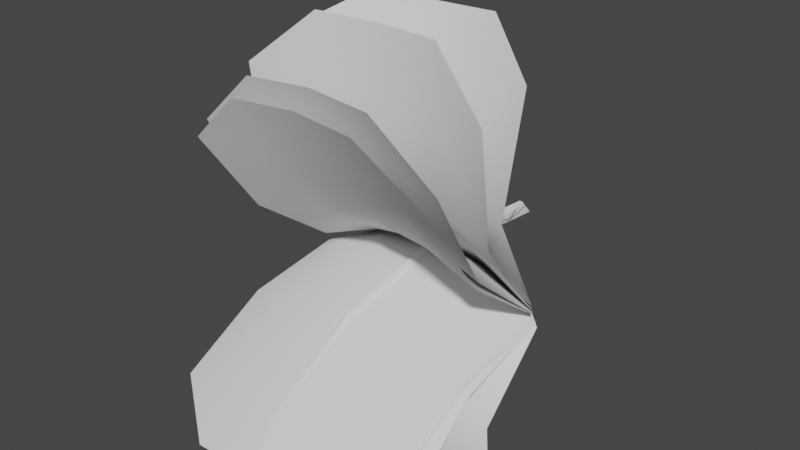 # Source: FE_flatleaf_01_01-02.blend  (saved by Blender 3.0.42; exported with 4.5.12 LTS)
import bpy
from mathutils import Matrix  # noqa: F401  (used for matrix-valued properties, if any)

bpy.ops.wm.read_factory_settings(use_empty=True)
scene = bpy.context.scene
scene.name = 'Scene'

# ---- collections
col_collection_1 = bpy.data.collections.new('Collection 1'); scene.collection.children.link(col_collection_1)

# ---- materials (node trees are filled in below, after node groups)
mat_material_001 = bpy.data.materials.new('Material.001')
mat_material_001.use_transparent_shadow = False

# ---- material node trees
mat_material_001.use_nodes = True; mat_material_001.node_tree.nodes.clear()
_N = mat_material_001.node_tree.nodes; _L = mat_material_001.node_tree.links
n0 = _N.new('ShaderNodeBsdfPrincipled'); n0.name = 'Principled BSDF'; n0.location = (10, 300)
n0.distribution = 'GGX'
n0.subsurface_method = 'RANDOM_WALK_SKIN'
n0.inputs[3].default_value = 1.45
n0.inputs[27].default_value = (0.0, 0.0, 0.0, 1.0)
n0.inputs[28].default_value = 1.0
n1 = _N.new('ShaderNodeOutputMaterial'); n1.name = 'Material Output'; n1.location = (300, 300)
_L.new(n0.outputs[0], n1.inputs[0])
n1.is_active_output = True

# ---- world
world_world = bpy.data.worlds.new('World'); scene.world = world_world
world_world.use_nodes = True; world_world.node_tree.nodes.clear()
_N = world_world.node_tree.nodes; _L = world_world.node_tree.links
n0 = _N.new('ShaderNodeOutputWorld'); n0.name = 'World Output'; n0.location = (300, 300)
n1 = _N.new('ShaderNodeBackground'); n1.name = 'Background'; n1.location = (10, 300)
n1.inputs[0].default_value = (0.05088, 0.05088, 0.05088, 1.0)
_L.new(n1.outputs[0], n0.inputs[0])
n0.is_active_output = True
world_world.color = (0.05088, 0.05088, 0.05088)
world_world.use_sun_shadow = False
world_world.sun_shadow_jitter_overblur = 0.0

# ---- meshes
me_fe_starter3_sp1_gmdl_001 = bpy.data.meshes.new('FE_starter3_Sp1.gmdl.001')
me_fe_starter3_sp1_gmdl_001.from_pydata([(-0.4018, -0.6086, 0.05134), (-0.4016, -0.9455, -0.02554), (-0.7926, -0.8898, -0.1295), (-0.04961, -0.5982, 0.06332), (0.007854, -0.9465, -0.02361), (1.044e-05, -0.5907, 0.01732), (0.04477, -0.5981, 0.06329), (0.4203, -0.6108, 0.05441), (0.4205, -0.9448, -0.02615), (0.8113, -0.8925, -0.1231), (-0.4012, -1.436, -0.5395), (-0.7923, -1.351, -0.5756), (0.006801, -1.433, -0.5424), (0.4209, -1.435, -0.54), (0.8116, -1.357, -0.5731), (-0.4017, -1.389, -1.22), (-0.7927, -1.298, -1.2), (0.002969, -1.398, -1.226), (0.4204, -1.388, -1.22), (0.8112, -1.305, -1.201), (-0.4019, -1.154, -1.482), (0.0005112, -1.153, -1.477), (0.4202, -1.154, -1.483), (-0.4019, -1.154, -1.482), (-0.4017, -1.4, -1.223), (-0.7927, -1.298, -1.2), (0.0005112, -1.153, -1.477), (0.002983, -1.414, -1.23), (0.0005112, -1.153, -1.477), (0.4202, -1.154, -1.483), (0.4204, -1.399, -1.223), (0.002983, -1.414, -1.23), (0.8112, -1.305, -1.201), (-0.4012, -1.447, -0.5352), (-0.7923, -1.351, -0.5756), (-0.02657, -1.451, -0.5349), (0.002983, -1.414, -1.23), (0.0008237, -1.48, -0.5226), (-0.02657, -1.451, -0.5349), (0.02651, -1.451, -0.5349), (0.4209, -1.446, -0.5358), (0.02651, -1.451, -0.5349), (0.8116, -1.357, -0.5731), (-0.4016, -0.9509, -0.01537), (-0.7926, -0.8898, -0.1295), (-0.04177, -0.9572, -0.003588), (0.0004518, -0.9781, 0.03391), (-0.04177, -0.9572, -0.003588), (0.03639, -0.9572, -0.003654), (0.4205, -0.9501, -0.01641), (0.03639, -0.9572, -0.003654), (0.8113, -0.8925, -0.1231), (-0.4018, -0.6086, 0.05134), (-0.04961, -0.5982, 0.06332), (5e-05, -0.6054, 0.1093), (-0.04961, -0.5982, 0.06332), (0.04477, -0.5981, 0.06329), (0.4203, -0.6108, 0.05441), (0.04477, -0.5981, 0.06329), (-0.0005257, -0.1688, 0.08443), (-0.05712, -0.1629, 0.03734), (-0.0005399, -0.1688, -0.009821), (0.0543, -0.172, 0.03731), (0.0002896, -0.1127, 0.07666), (-0.07305, -0.1068, 0.02039), (0.0002726, -0.1127, -0.03596), (0.06879, -0.1159, 0.02035), (0.0002896, -0.1127, 0.07666), (0.0002726, -0.1127, -0.03596), (0.0001684, 0.1275, 0.05465), (-0.0737, 0.1272, -0.001613), (0.0001514, 0.1275, -0.05796), (0.0692, 0.1274, -0.00165), (0.0001684, 0.1275, 0.05465), (0.0001514, 0.1275, -0.05796)], [], [(0, 1, 2), (1, 0, 4), (0, 3, 4), (3, 5, 4), (5, 6, 4), (8, 4, 7), (6, 7, 4), (7, 9, 8), (10, 11, 1), (1, 11, 2), (4, 12, 1), (12, 10, 1), (8, 13, 4), (13, 12, 4), (9, 14, 8), (14, 13, 8), (10, 15, 11), (15, 16, 11), (17, 15, 12), (12, 15, 10), (18, 17, 13), (13, 17, 12), (19, 18, 14), (14, 18, 13), (16, 15, 20), (17, 21, 15), (15, 21, 20), (17, 18, 21), (18, 22, 21), (18, 19, 22), (23, 24, 25), (27, 24, 26), (23, 26, 24), (29, 30, 28), (28, 30, 31), (29, 32, 30), (33, 34, 24), (24, 34, 25), (27, 35, 24), (35, 33, 24), (36, 37, 38), (36, 39, 37), (30, 40, 31), (40, 41, 31), (40, 30, 42), (42, 30, 32), (33, 43, 34), (43, 44, 34), (35, 45, 33), (45, 43, 33), (46, 47, 37), (37, 47, 38), (39, 48, 37), (48, 46, 37), (49, 50, 40), (40, 50, 41), (51, 49, 42), (49, 40, 42), (44, 43, 52), (45, 53, 43), (43, 53, 52), (54, 55, 46), (47, 46, 55), (54, 46, 56), (46, 48, 56), (50, 49, 58), (49, 57, 58), (49, 51, 57), (60, 55, 59), (55, 54, 59), (60, 61, 3), (5, 3, 61), (54, 56, 59), (56, 62, 59), (5, 61, 6), (6, 61, 62), (64, 60, 63), (60, 59, 63), (64, 65, 60), (61, 60, 65), (66, 67, 62), (59, 62, 67), (66, 62, 68), (62, 61, 68), (63, 69, 64), (64, 69, 70), (71, 65, 70), (65, 64, 70), (72, 73, 66), (67, 66, 73), (66, 68, 72), (68, 74, 72)])
me_fe_starter3_sp1_gmdl_001.polygons.foreach_set('use_smooth', [True] * 92)
_uv = me_fe_starter3_sp1_gmdl_001.uv_layers.new(name='UVMap')
_uv.uv.foreach_set('vector', [0.3222, 0.1508, 0.3222, 0.2915, 0.1573, 0.2915, 0.3222, 0.2915, 0.3222, 0.1508, 0.495, 0.2915, 0.3222, 0.1508, 0.4709, 0.1509, 0.495, 0.2915, 0.4709, 0.1509, 0.4918, 0.1508, 0.495, 0.2915, 0.4918, 0.1508, 0.5107, 0.1508, 0.495, 0.2915, 0.6692, 0.2915, 0.495, 0.2915, 0.6692, 0.1508, 0.5107, 0.1508, 0.6692, 0.1508, 0.495, 0.2915, 0.6692, 0.1508, 0.8342, 0.2915, 0.6692, 0.2915, 0.3222, 0.5728, 0.1573, 0.5728, 0.3222, 0.2915, 0.3222, 0.2915, 0.1573, 0.5728, 0.1573, 0.2915, 0.495, 0.2915, 0.4944, 0.5728, 0.3222, 0.2915, 0.4944, 0.5728, 0.3222, 0.5728, 0.3222, 0.2915, 0.6692, 0.2915, 0.6692, 0.5728, 0.495, 0.2915, 0.6692, 0.5728, 0.4944, 0.5728, 0.495, 0.2915, 0.8342, 0.2915, 0.8342, 0.5728, 0.6692, 0.2915, 0.8342, 0.5728, 0.6692, 0.5728, 0.6692, 0.2915, 0.3222, 0.5728, 0.3222, 0.8542, 0.1573, 0.5728, 0.3222, 0.8542, 0.1573, 0.8542, 0.1573, 0.5728, 0.493, 0.8541, 0.3222, 0.8542, 0.4944, 0.5728, 0.4944, 0.5728, 0.3222, 0.8542, 0.3222, 0.5728, 0.6692, 0.8542, 0.493, 0.8541, 0.6692, 0.5728, 0.6692, 0.5728, 0.493, 0.8541, 0.4944, 0.5728, 0.8342, 0.8542, 0.6692, 0.8542, 0.8342, 0.5728, 0.8342, 0.5728, 0.6692, 0.8542, 0.6692, 0.5728, 0.1573, 0.8542, 0.3222, 0.8542, 0.3222, 0.9948, 0.493, 0.8541, 0.492, 0.9948, 0.3222, 0.8542, 0.3222, 0.8542, 0.492, 0.9948, 0.3222, 0.9948, 0.493, 0.8541, 0.6692, 0.8542, 0.492, 0.9948, 0.6692, 0.8542, 0.6692, 0.9948, 0.492, 0.9948, 0.6692, 0.8542, 0.8342, 0.8542, 0.6692, 0.9948, 0.3222, 0.9948, 0.3222, 0.8542, 0.1573, 0.8542, 0.493, 0.854, 0.3222, 0.8542, 0.492, 0.9948, 0.3222, 0.9948, 0.492, 0.9948, 0.3222, 0.8542, 0.6692, 0.9948, 0.6692, 0.8542, 0.492, 0.9948, 0.492, 0.9948, 0.6692, 0.8542, 0.493, 0.854, 0.6692, 0.9948, 0.8342, 0.8542, 0.6692, 0.8542, 0.3222, 0.5728, 0.1573, 0.5728, 0.3222, 0.8542, 0.3222, 0.8542, 0.1573, 0.5728, 0.1573, 0.8542, 0.493, 0.854, 0.4803, 0.5728, 0.3222, 0.8542, 0.4803, 0.5728, 0.3222, 0.5728, 0.3222, 0.8542, 0.493, 0.854, 0.4918, 0.5728, 0.4803, 0.5728, 0.493, 0.854, 0.5027, 0.5728, 0.4918, 0.5728, 0.6692, 0.8542, 0.6692, 0.5728, 0.493, 0.854, 0.6692, 0.5728, 0.5027, 0.5728, 0.493, 0.854, 0.6692, 0.5728, 0.6692, 0.8542, 0.8342, 0.5728, 0.8342, 0.5728, 0.6692, 0.8542, 0.8342, 0.8542, 0.3222, 0.5728, 0.3222, 0.2915, 0.1573, 0.5728, 0.3222, 0.2915, 0.1573, 0.2915, 0.1573, 0.5728, 0.4803, 0.5728, 0.474, 0.2915, 0.3222, 0.5728, 0.474, 0.2915, 0.3222, 0.2915, 0.3222, 0.5728, 0.4918, 0.2919, 0.474, 0.2915, 0.4918, 0.5728, 0.4918, 0.5728, 0.474, 0.2915, 0.4803, 0.5728, 0.5027, 0.5728, 0.507, 0.2915, 0.4918, 0.5728, 0.507, 0.2915, 0.4918, 0.2919, 0.4918, 0.5728, 0.6692, 0.2915, 0.507, 0.2915, 0.6692, 0.5728, 0.6692, 0.5728, 0.507, 0.2915, 0.5027, 0.5728, 0.8342, 0.2915, 0.6692, 0.2915, 0.8342, 0.5728, 0.6692, 0.2915, 0.6692, 0.5728, 0.8342, 0.5728, 0.1573, 0.2915, 0.3222, 0.2915, 0.3222, 0.1508, 0.474, 0.2915, 0.4709, 0.1509, 0.3222, 0.2915, 0.3222, 0.2915, 0.4709, 0.1509, 0.3222, 0.1508, 0.4918, 0.1508, 0.4709, 0.1509, 0.4918, 0.2919, 0.474, 0.2915, 0.4918, 0.2919, 0.4709, 0.1509, 0.4918, 0.1508, 0.4918, 0.2919, 0.5107, 0.1508, 0.4918, 0.2919, 0.507, 0.2915, 0.5107, 0.1508, 0.507, 0.2915, 0.6692, 0.2915, 0.5107, 0.1508, 0.6692, 0.2915, 0.6692, 0.1508, 0.5107, 0.1508, 0.6692, 0.2915, 0.8342, 0.2915, 0.6692, 0.1508, 0.4677, 0.1077, 0.4709, 0.1509, 0.4916, 0.1076, 0.4709, 0.1509, 0.4918, 0.1508, 0.4916, 0.1076, 0.4677, 0.1077, 0.4916, 0.1076, 0.4709, 0.1509, 0.4918, 0.1508, 0.4709, 0.1509, 0.4916, 0.1076, 0.4918, 0.1508, 0.5107, 0.1508, 0.4916, 0.1076, 0.5107, 0.1508, 0.5147, 0.1076, 0.4916, 0.1076, 0.4918, 0.1508, 0.4916, 0.1076, 0.5107, 0.1508, 0.5107, 0.1508, 0.4916, 0.1076, 0.5147, 0.1076, 0.4659, 0.06075, 0.4677, 0.1077, 0.4918, 0.06062, 0.4677, 0.1077, 0.4916, 0.1076, 0.4918, 0.06062, 0.4659, 0.06075, 0.4918, 0.06062, 0.4677, 0.1077, 0.4916, 0.1076, 0.4677, 0.1077, 0.4918, 0.06062, 0.5134, 0.06068, 0.4918, 0.06062, 0.5147, 0.1076, 0.4916, 0.1076, 0.5147, 0.1076, 0.4918, 0.06062, 0.5134, 0.06068, 0.5147, 0.1076, 0.4918, 0.06062, 0.5147, 0.1076, 0.4916, 0.1076, 0.4918, 0.06062, 0.4918, 0.06062, 0.4917, 0.01544, 0.4659, 0.06075, 0.4659, 0.06075, 0.4917, 0.01544, 0.4656, 0.01557, 0.4917, 0.01544, 0.4918, 0.06062, 0.4656, 0.01557, 0.4918, 0.06062, 0.4659, 0.06075, 0.4656, 0.01557, 0.5135, 0.01551, 0.4917, 0.01544, 0.5134, 0.06068, 0.4918, 0.06062, 0.5134, 0.06068, 0.4917, 0.01544, 0.5134, 0.06068, 0.4918, 0.06062, 0.5135, 0.01551, 0.4918, 0.06062, 0.4917, 0.01544, 0.5135, 0.01551])
me_fe_starter3_sp1_gmdl_001.materials.append(mat_material_001)
me_fe_starter3_sp1_gmdl_001.use_remesh_fix_poles = True
me_fe_starter3_sp1_gmdl_001.use_remesh_preserve_attributes = False
me_fe_starter3_sp1_gmdl_001.update()
me_0x0775854b_gmdl = bpy.data.meshes.new('0x0775854B.gmdl')
me_0x0775854b_gmdl.from_pydata([(-0.4137, -0.5905, 0.03932), (-0.4134, -0.9282, 0.04782), (-0.8045, -0.9127, -0.08888), (-0.06152, -0.5902, 0.06546), (-0.004017, -0.9306, 0.07002), (-0.01188, -0.5884, 0.01836), (0.03286, -0.59, 0.06544), (0.4084, -0.5903, 0.04033), (0.4087, -0.9277, 0.04787), (0.7995, -0.9127, -0.07952), (-0.4129, -1.594, -0.07335), (-0.804, -1.563, -0.1792), (-0.004881, -1.599, -0.05845), (0.4092, -1.594, -0.07341), (0.8, -1.565, -0.1704), (-0.4128, -2.186, -0.3986), (-0.8038, -2.142, -0.4921), (-0.00813, -2.194, -0.3795), (0.4093, -2.185, -0.3987), (0.8001, -2.145, -0.4839), (-0.4126, -2.427, -0.6549), (-0.01019, -2.434, -0.6379), (0.4095, -2.427, -0.6549), (-0.4126, -2.427, -0.6549), (-0.4128, -2.191, -0.3877), (-0.8038, -2.142, -0.4921), (-0.01019, -2.434, -0.6379), (-0.008119, -2.202, -0.3644), (-0.01019, -2.434, -0.6379), (0.4095, -2.427, -0.6549), (0.4093, -2.19, -0.3882), (-0.008119, -2.202, -0.3644), (0.8001, -2.145, -0.4839), (-0.4129, -1.598, -0.0618), (-0.804, -1.563, -0.1792), (-0.03826, -1.605, -0.03955), (-0.008119, -2.202, -0.3644), (-0.01088, -1.614, -0.009956), (-0.03826, -1.605, -0.03955), (0.01482, -1.605, -0.03957), (0.4092, -1.597, -0.06232), (0.01482, -1.605, -0.03957), (0.8, -1.565, -0.1704), (-0.4134, -0.9296, 0.05973), (-0.8045, -0.9127, -0.08888), (-0.05365, -0.9331, 0.09285), (-0.01144, -0.9386, 0.1345), (-0.05365, -0.9331, 0.09285), (0.02451, -0.933, 0.09284), (0.4087, -0.929, 0.05932), (0.02451, -0.933, 0.09284), (0.7995, -0.9127, -0.07952), (-0.4137, -0.5905, 0.03932), (-0.06152, -0.5902, 0.06546), (-0.01187, -0.5915, 0.1125), (-0.06152, -0.5902, 0.06546), (0.03286, -0.59, 0.06544), (0.4084, -0.5903, 0.04033), (0.03286, -0.59, 0.06544), (-0.01242, -0.1688, 0.08443), (-0.06902, -0.1629, 0.03733), (-0.01243, -0.1688, -0.009821), (0.04241, -0.172, 0.03732), (-0.01161, -0.1127, 0.07665), (-0.08494, -0.1068, 0.02038), (-0.01161, -0.1127, -0.03596), (0.0569, -0.1159, 0.02036), (-0.01161, -0.1127, 0.07665), (-0.01161, -0.1127, -0.03596), (-0.01173, 0.1275, 0.05465), (-0.08559, 0.1272, -0.001621), (-0.01173, 0.1275, -0.05796), (0.05731, 0.1274, -0.001643), (-0.01173, 0.1275, 0.05465), (-0.01173, 0.1275, -0.05796)], [], [(0, 1, 2), (1, 0, 4), (0, 3, 4), (3, 5, 4), (5, 6, 4), (8, 4, 7), (6, 7, 4), (7, 9, 8), (10, 11, 1), (1, 11, 2), (4, 12, 1), (12, 10, 1), (8, 13, 4), (13, 12, 4), (9, 14, 8), (14, 13, 8), (10, 15, 11), (15, 16, 11), (17, 15, 12), (12, 15, 10), (18, 17, 13), (13, 17, 12), (19, 18, 14), (14, 18, 13), (16, 15, 20), (17, 21, 15), (15, 21, 20), (17, 18, 21), (18, 22, 21), (18, 19, 22), (23, 24, 25), (27, 24, 26), (23, 26, 24), (29, 30, 28), (28, 30, 31), (29, 32, 30), (33, 34, 24), (24, 34, 25), (27, 35, 24), (35, 33, 24), (36, 37, 38), (36, 39, 37), (30, 40, 31), (40, 41, 31), (40, 30, 42), (42, 30, 32), (33, 43, 34), (43, 44, 34), (35, 45, 33), (45, 43, 33), (46, 47, 37), (37, 47, 38), (39, 48, 37), (48, 46, 37), (49, 50, 40), (40, 50, 41), (51, 49, 42), (49, 40, 42), (44, 43, 52), (45, 53, 43), (43, 53, 52), (54, 55, 46), (47, 46, 55), (54, 46, 56), (46, 48, 56), (50, 49, 58), (49, 57, 58), (49, 51, 57), (60, 55, 59), (55, 54, 59), (60, 61, 3), (5, 3, 61), (54, 56, 59), (56, 62, 59), (5, 61, 6), (6, 61, 62), (64, 60, 63), (60, 59, 63), (64, 65, 60), (61, 60, 65), (66, 67, 62), (59, 62, 67), (66, 62, 68), (62, 61, 68), (63, 69, 64), (64, 69, 70), (71, 65, 70), (65, 64, 70), (72, 73, 66), (67, 66, 73), (66, 68, 72), (68, 74, 72)])
me_0x0775854b_gmdl.polygons.foreach_set('use_smooth', [True] * 92)
_uv = me_0x0775854b_gmdl.uv_layers.new(name='UVMap')
_uv.uv.foreach_set('vector', [0.2779, -0.1692, 0.2779, -0.1414, 0.2452, -0.1414, 0.2779, -0.1414, 0.2779, -0.1692, 0.3121, -0.1414, 0.2779, -0.1692, 0.3073, -0.1692, 0.3121, -0.1414, 0.3073, -0.1692, 0.3114, -0.1692, 0.3121, -0.1414, 0.3114, -0.1692, 0.3152, -0.1692, 0.3121, -0.1414, 0.3465, -0.1414, 0.3121, -0.1414, 0.3465, -0.1692, 0.3152, -0.1692, 0.3465, -0.1692, 0.3121, -0.1414, 0.3465, -0.1692, 0.3792, -0.1414, 0.3465, -0.1414, 0.2779, -0.0857, 0.2452, -0.0857, 0.2779, -0.1414, 0.2779, -0.1414, 0.2452, -0.0857, 0.2452, -0.1414, 0.3121, -0.1414, 0.3119, -0.0857, 0.2779, -0.1414, 0.3119, -0.0857, 0.2779, -0.0857, 0.2779, -0.1414, 0.3465, -0.1414, 0.3465, -0.0857, 0.3121, -0.1414, 0.3465, -0.0857, 0.3119, -0.0857, 0.3121, -0.1414, 0.3792, -0.1414, 0.3792, -0.0857, 0.3465, -0.1414, 0.3792, -0.0857, 0.3465, -0.0857, 0.3465, -0.1414, 0.2779, -0.0857, 0.2779, -0.03003, 0.2452, -0.0857, 0.2779, -0.03003, 0.2452, -0.03003, 0.2452, -0.0857, 0.3117, -0.03004, 0.2779, -0.03003, 0.3119, -0.0857, 0.3119, -0.0857, 0.2779, -0.03003, 0.2779, -0.0857, 0.3465, -0.03003, 0.3117, -0.03004, 0.3465, -0.0857, 0.3465, -0.0857, 0.3117, -0.03004, 0.3119, -0.0857, 0.3792, -0.03003, 0.3465, -0.03003, 0.3792, -0.0857, 0.3792, -0.0857, 0.3465, -0.03003, 0.3465, -0.0857, 0.2452, -0.03003, 0.2779, -0.03003, 0.2779, -0.00219, 0.3117, -0.03004, 0.3115, -0.002203, 0.2779, -0.03003, 0.2779, -0.03003, 0.3115, -0.002203, 0.2779, -0.00219, 0.3117, -0.03004, 0.3465, -0.03003, 0.3115, -0.002203, 0.3465, -0.03003, 0.3465, -0.00219, 0.3115, -0.002203, 0.3465, -0.03003, 0.3792, -0.03003, 0.3465, -0.00219, 0.2779, -0.00219, 0.2779, -0.03003, 0.2452, -0.03003, 0.3117, -0.03005, 0.2779, -0.03003, 0.3115, -0.002203, 0.2779, -0.00219, 0.3115, -0.002203, 0.2779, -0.03003, 0.3465, -0.00219, 0.3465, -0.03003, 0.3115, -0.002203, 0.3115, -0.002203, 0.3465, -0.03003, 0.3117, -0.03005, 0.3465, -0.00219, 0.3792, -0.03003, 0.3465, -0.03003, 0.2779, -0.0857, 0.2452, -0.0857, 0.2779, -0.03003, 0.2779, -0.03003, 0.2452, -0.0857, 0.2452, -0.03003, 0.3117, -0.03005, 0.3091, -0.0857, 0.2779, -0.03003, 0.3091, -0.0857, 0.2779, -0.0857, 0.2779, -0.03003, 0.3117, -0.03005, 0.3114, -0.0857, 0.3091, -0.0857, 0.3117, -0.03005, 0.3136, -0.0857, 0.3114, -0.0857, 0.3465, -0.03003, 0.3465, -0.0857, 0.3117, -0.03005, 0.3465, -0.0857, 0.3136, -0.0857, 0.3117, -0.03005, 0.3465, -0.0857, 0.3465, -0.03003, 0.3792, -0.0857, 0.3792, -0.0857, 0.3465, -0.03003, 0.3792, -0.03003, 0.2779, -0.0857, 0.2779, -0.1414, 0.2452, -0.0857, 0.2779, -0.1414, 0.2452, -0.1414, 0.2452, -0.0857, 0.3091, -0.0857, 0.3079, -0.1414, 0.2779, -0.0857, 0.3079, -0.1414, 0.2779, -0.1414, 0.2779, -0.0857, 0.3114, -0.1413, 0.3079, -0.1414, 0.3114, -0.0857, 0.3114, -0.0857, 0.3079, -0.1414, 0.3091, -0.0857, 0.3136, -0.0857, 0.3144, -0.1414, 0.3114, -0.0857, 0.3144, -0.1414, 0.3114, -0.1413, 0.3114, -0.0857, 0.3465, -0.1414, 0.3144, -0.1414, 0.3465, -0.0857, 0.3465, -0.0857, 0.3144, -0.1414, 0.3136, -0.0857, 0.3792, -0.1414, 0.3465, -0.1414, 0.3792, -0.0857, 0.3465, -0.1414, 0.3465, -0.0857, 0.3792, -0.0857, 0.2452, -0.1414, 0.2779, -0.1414, 0.2779, -0.1692, 0.3079, -0.1414, 0.3073, -0.1692, 0.2779, -0.1414, 0.2779, -0.1414, 0.3073, -0.1692, 0.2779, -0.1692, 0.3114, -0.1692, 0.3073, -0.1692, 0.3114, -0.1413, 0.3079, -0.1414, 0.3114, -0.1413, 0.3073, -0.1692, 0.3114, -0.1692, 0.3114, -0.1413, 0.3152, -0.1692, 0.3114, -0.1413, 0.3144, -0.1414, 0.3152, -0.1692, 0.3144, -0.1414, 0.3465, -0.1414, 0.3152, -0.1692, 0.3465, -0.1414, 0.3465, -0.1692, 0.3152, -0.1692, 0.3465, -0.1414, 0.3792, -0.1414, 0.3465, -0.1692, 0.3067, -0.1777, 0.3073, -0.1692, 0.3114, -0.1778, 0.3073, -0.1692, 0.3114, -0.1692, 0.3114, -0.1778, 0.3067, -0.1777, 0.3114, -0.1778, 0.3073, -0.1692, 0.3114, -0.1692, 0.3073, -0.1692, 0.3114, -0.1778, 0.3114, -0.1692, 0.3152, -0.1692, 0.3114, -0.1778, 0.3152, -0.1692, 0.316, -0.1777, 0.3114, -0.1778, 0.3114, -0.1692, 0.3114, -0.1778, 0.3152, -0.1692, 0.3152, -0.1692, 0.3114, -0.1778, 0.316, -0.1777, 0.3063, -0.187, 0.3067, -0.1777, 0.3114, -0.1871, 0.3067, -0.1777, 0.3114, -0.1778, 0.3114, -0.1871, 0.3063, -0.187, 0.3114, -0.1871, 0.3067, -0.1777, 0.3114, -0.1778, 0.3067, -0.1777, 0.3114, -0.1871, 0.3157, -0.187, 0.3114, -0.1871, 0.316, -0.1777, 0.3114, -0.1778, 0.316, -0.1777, 0.3114, -0.1871, 0.3157, -0.187, 0.316, -0.1777, 0.3114, -0.1871, 0.316, -0.1777, 0.3114, -0.1778, 0.3114, -0.1871, 0.3114, -0.1871, 0.3114, -0.196, 0.3063, -0.187, 0.3063, -0.187, 0.3114, -0.196, 0.3063, -0.196, 0.3114, -0.196, 0.3114, -0.1871, 0.3063, -0.196, 0.3114, -0.1871, 0.3063, -0.187, 0.3063, -0.196, 0.3157, -0.196, 0.3114, -0.196, 0.3157, -0.187, 0.3114, -0.1871, 0.3157, -0.187, 0.3114, -0.196, 0.3157, -0.187, 0.3114, -0.1871, 0.3157, -0.196, 0.3114, -0.1871, 0.3114, -0.196, 0.3157, -0.196])
me_0x0775854b_gmdl.use_remesh_fix_poles = True
me_0x0775854b_gmdl.use_remesh_preserve_attributes = False
me_0x0775854b_gmdl.update()
me_fe_rivers2_sp_gmdl_002 = bpy.data.meshes.new('FE_rivers2_Sp.gmdl.002')
me_fe_rivers2_sp_gmdl_002.from_pydata([(-0.4018, -0.5981, 0.009559), (-0.4016, -0.8782, 0.1614), (-0.7925, -0.9678, 0.03979), (-0.04965, -0.574, 0.06359), (0.007803, -0.8388, 0.2144), (-2.319e-06, -0.5835, 0.01859), (0.04472, -0.5737, 0.06354), (0.4203, -0.6002, 0.005814), (0.4205, -0.8769, 0.1626), (0.8114, -0.9602, 0.04845), (-0.4014, -1.192, 0.7173), (-0.7924, -1.316, 0.7025), (0.006566, -1.132, 0.7237), (0.4207, -1.19, 0.7177), (0.8115, -1.305, 0.7043), (-0.4018, -1.057, 1.36), (-0.7927, -1.149, 1.42), (0.002893, -1.02, 1.341), (0.4203, -1.056, 1.36), (0.8112, -1.139, 1.416), (-0.4017, -0.8713, 1.663), (0.0007006, -0.8212, 1.635), (0.4204, -0.8725, 1.663), (-0.4017, -0.8713, 1.663), (-0.4018, -1.047, 1.353), (-0.7927, -1.149, 1.42), (0.0007006, -0.8212, 1.635), (0.002892, -1.008, 1.33), (0.0007006, -0.8212, 1.635), (0.4204, -0.8725, 1.663), (0.4203, -1.047, 1.353), (0.002892, -1.008, 1.33), (0.8112, -1.139, 1.416), (-0.4014, -1.181, 0.7187), (-0.7924, -1.316, 0.7025), (-0.02683, -1.113, 0.7261), (0.002892, -1.008, 1.33), (0.0005213, -1.087, 0.7295), (-0.02683, -1.113, 0.7261), (0.02625, -1.113, 0.7261), (0.4207, -1.18, 0.719), (0.02625, -1.113, 0.7261), (0.8115, -1.305, 0.7043), (-0.4016, -0.8717, 0.1705), (-0.7925, -0.9678, 0.03979), (-0.04184, -0.8255, 0.2325), (0.0003427, -0.8044, 0.2629), (-0.04184, -0.8255, 0.2325), (0.03632, -0.8253, 0.2324), (0.4205, -0.8705, 0.1713), (0.03632, -0.8253, 0.2324), (0.8114, -0.9602, 0.04845), (-0.4018, -0.5981, 0.009559), (-0.04965, -0.574, 0.06359), (-2.227e-05, -0.5639, 0.1085), (-0.04965, -0.574, 0.06359), (0.04472, -0.5737, 0.06354), (0.4203, -0.6002, 0.005814), (0.04472, -0.5737, 0.06354), (-0.0005383, -0.1688, 0.08443), (-0.05713, -0.1629, 0.03733), (-0.0005388, -0.1688, -0.009821), (0.05429, -0.172, 0.03732), (0.0002782, -0.1127, 0.07666), (-0.07305, -0.1068, 0.02038), (0.0002777, -0.1127, -0.03596), (0.06879, -0.1159, 0.02036), (0.0002782, -0.1127, 0.07666), (0.0002777, -0.1127, -0.03596), (0.0001604, 0.1275, 0.05465), (-0.0737, 0.1272, -0.001623), (0.0001599, 0.1275, -0.05796), (0.0692, 0.1274, -0.001639), (0.0001604, 0.1275, 0.05465), (0.0001599, 0.1275, -0.05796)], [], [(0, 1, 2), (1, 0, 4), (0, 3, 4), (3, 5, 4), (5, 6, 4), (8, 4, 7), (6, 7, 4), (7, 9, 8), (10, 11, 1), (1, 11, 2), (4, 12, 1), (12, 10, 1), (8, 13, 4), (13, 12, 4), (9, 14, 8), (14, 13, 8), (10, 15, 11), (15, 16, 11), (17, 15, 12), (12, 15, 10), (18, 17, 13), (13, 17, 12), (19, 18, 14), (14, 18, 13), (16, 15, 20), (17, 21, 15), (15, 21, 20), (17, 18, 21), (18, 22, 21), (18, 19, 22), (23, 24, 25), (27, 24, 26), (23, 26, 24), (29, 30, 28), (28, 30, 31), (29, 32, 30), (33, 34, 24), (24, 34, 25), (27, 35, 24), (35, 33, 24), (36, 37, 38), (36, 39, 37), (30, 40, 31), (40, 41, 31), (40, 30, 42), (42, 30, 32), (33, 43, 34), (43, 44, 34), (35, 45, 33), (45, 43, 33), (46, 47, 37), (37, 47, 38), (39, 48, 37), (48, 46, 37), (49, 50, 40), (40, 50, 41), (51, 49, 42), (49, 40, 42), (44, 43, 52), (45, 53, 43), (43, 53, 52), (54, 55, 46), (47, 46, 55), (54, 46, 56), (46, 48, 56), (50, 49, 58), (49, 57, 58), (49, 51, 57), (60, 55, 59), (55, 54, 59), (60, 61, 3), (5, 3, 61), (54, 56, 59), (56, 62, 59), (5, 61, 6), (6, 61, 62), (64, 60, 63), (60, 59, 63), (64, 65, 60), (61, 60, 65), (66, 67, 62), (59, 62, 67), (66, 62, 68), (62, 61, 68), (63, 69, 64), (64, 69, 70), (71, 65, 70), (65, 64, 70), (72, 73, 66), (67, 66, 73), (66, 68, 72), (68, 74, 72)])
me_fe_rivers2_sp_gmdl_002.polygons.foreach_set('use_smooth', [True] * 92)
_uv = me_fe_rivers2_sp_gmdl_002.uv_layers.new(name='UVMap')
_uv.uv.foreach_set('vector', [0.1761, -0.9242, 0.1761, -0.9014, 0.1493, -0.9014, 0.1761, -0.9014, 0.1761, -0.9242, 0.2042, -0.9014, 0.1761, -0.9242, 0.2002, -0.9242, 0.2042, -0.9014, 0.2002, -0.9242, 0.2037, -0.9242, 0.2042, -0.9014, 0.2037, -0.9242, 0.2067, -0.9242, 0.2042, -0.9014, 0.2325, -0.9014, 0.2042, -0.9014, 0.2325, -0.9242, 0.2067, -0.9242, 0.2325, -0.9242, 0.2042, -0.9014, 0.2325, -0.9242, 0.2593, -0.9014, 0.2325, -0.9014, 0.1761, -0.8557, 0.1493, -0.8557, 0.1761, -0.9014, 0.1761, -0.9014, 0.1493, -0.8557, 0.1493, -0.9014, 0.2042, -0.9014, 0.2041, -0.8557, 0.1761, -0.9014, 0.2041, -0.8557, 0.1761, -0.8557, 0.1761, -0.9014, 0.2325, -0.9014, 0.2325, -0.8557, 0.2042, -0.9014, 0.2325, -0.8557, 0.2041, -0.8557, 0.2042, -0.9014, 0.2593, -0.9014, 0.2593, -0.8557, 0.2325, -0.9014, 0.2593, -0.8557, 0.2325, -0.8557, 0.2325, -0.9014, 0.1761, -0.8557, 0.1761, -0.81, 0.1493, -0.8557, 0.1761, -0.81, 0.1493, -0.81, 0.1493, -0.8557, 0.2038, -0.81, 0.1761, -0.81, 0.2041, -0.8557, 0.2041, -0.8557, 0.1761, -0.81, 0.1761, -0.8557, 0.2325, -0.81, 0.2038, -0.81, 0.2325, -0.8557, 0.2325, -0.8557, 0.2038, -0.81, 0.2041, -0.8557, 0.2593, -0.81, 0.2325, -0.81, 0.2593, -0.8557, 0.2593, -0.8557, 0.2325, -0.81, 0.2325, -0.8557, 0.1493, -0.81, 0.1761, -0.81, 0.1761, -0.7871, 0.2038, -0.81, 0.2037, -0.7871, 0.1761, -0.81, 0.1761, -0.81, 0.2037, -0.7871, 0.1761, -0.7871, 0.2038, -0.81, 0.2325, -0.81, 0.2037, -0.7871, 0.2325, -0.81, 0.2325, -0.7871, 0.2037, -0.7871, 0.2325, -0.81, 0.2593, -0.81, 0.2325, -0.7871, 0.1761, -0.7871, 0.1761, -0.81, 0.1493, -0.81, 0.2038, -0.81, 0.1761, -0.81, 0.2037, -0.7871, 0.1761, -0.7871, 0.2037, -0.7871, 0.1761, -0.81, 0.2325, -0.7871, 0.2325, -0.81, 0.2037, -0.7871, 0.2037, -0.7871, 0.2325, -0.81, 0.2038, -0.81, 0.2325, -0.7871, 0.2593, -0.81, 0.2325, -0.81, 0.1761, -0.8557, 0.1493, -0.8557, 0.1761, -0.81, 0.1761, -0.81, 0.1493, -0.8557, 0.1493, -0.81, 0.2038, -0.81, 0.2018, -0.8557, 0.1761, -0.81, 0.2018, -0.8557, 0.1761, -0.8557, 0.1761, -0.81, 0.2038, -0.81, 0.2037, -0.8557, 0.2018, -0.8557, 0.2038, -0.81, 0.2054, -0.8557, 0.2037, -0.8557, 0.2325, -0.81, 0.2325, -0.8557, 0.2038, -0.81, 0.2325, -0.8557, 0.2054, -0.8557, 0.2038, -0.81, 0.2325, -0.8557, 0.2325, -0.81, 0.2593, -0.8557, 0.2593, -0.8557, 0.2325, -0.81, 0.2593, -0.81, 0.1761, -0.8557, 0.1761, -0.9014, 0.1493, -0.8557, 0.1761, -0.9014, 0.1493, -0.9014, 0.1493, -0.8557, 0.2018, -0.8557, 0.2008, -0.9014, 0.1761, -0.8557, 0.2008, -0.9014, 0.1761, -0.9014, 0.1761, -0.8557, 0.2037, -0.9013, 0.2008, -0.9014, 0.2037, -0.8557, 0.2037, -0.8557, 0.2008, -0.9014, 0.2018, -0.8557, 0.2054, -0.8557, 0.2061, -0.9014, 0.2037, -0.8557, 0.2061, -0.9014, 0.2037, -0.9013, 0.2037, -0.8557, 0.2325, -0.9014, 0.2061, -0.9014, 0.2325, -0.8557, 0.2325, -0.8557, 0.2061, -0.9014, 0.2054, -0.8557, 0.2593, -0.9014, 0.2325, -0.9014, 0.2593, -0.8557, 0.2325, -0.9014, 0.2325, -0.8557, 0.2593, -0.8557, 0.1493, -0.9014, 0.1761, -0.9014, 0.1761, -0.9242, 0.2008, -0.9014, 0.2002, -0.9242, 0.1761, -0.9014, 0.1761, -0.9014, 0.2002, -0.9242, 0.1761, -0.9242, 0.2037, -0.9242, 0.2002, -0.9242, 0.2037, -0.9013, 0.2008, -0.9014, 0.2037, -0.9013, 0.2002, -0.9242, 0.2037, -0.9242, 0.2037, -0.9013, 0.2067, -0.9242, 0.2037, -0.9013, 0.2061, -0.9014, 0.2067, -0.9242, 0.2061, -0.9014, 0.2325, -0.9014, 0.2067, -0.9242, 0.2325, -0.9014, 0.2325, -0.9242, 0.2067, -0.9242, 0.2325, -0.9014, 0.2593, -0.9014, 0.2325, -0.9242, 0.1997, -0.9312, 0.2002, -0.9242, 0.2036, -0.9312, 0.2002, -0.9242, 0.2037, -0.9242, 0.2036, -0.9312, 0.1997, -0.9312, 0.2036, -0.9312, 0.2002, -0.9242, 0.2037, -0.9242, 0.2002, -0.9242, 0.2036, -0.9312, 0.2037, -0.9242, 0.2067, -0.9242, 0.2036, -0.9312, 0.2067, -0.9242, 0.2074, -0.9312, 0.2036, -0.9312, 0.2037, -0.9242, 0.2036, -0.9312, 0.2067, -0.9242, 0.2067, -0.9242, 0.2036, -0.9312, 0.2074, -0.9312, 0.1994, -0.9388, 0.1997, -0.9312, 0.2036, -0.9389, 0.1997, -0.9312, 0.2036, -0.9312, 0.2036, -0.9389, 0.1994, -0.9388, 0.2036, -0.9389, 0.1997, -0.9312, 0.2036, -0.9312, 0.1997, -0.9312, 0.2036, -0.9389, 0.2072, -0.9389, 0.2036, -0.9389, 0.2074, -0.9312, 0.2036, -0.9312, 0.2074, -0.9312, 0.2036, -0.9389, 0.2072, -0.9389, 0.2074, -0.9312, 0.2036, -0.9389, 0.2074, -0.9312, 0.2036, -0.9312, 0.2036, -0.9389, 0.2036, -0.9389, 0.2036, -0.9462, 0.1994, -0.9388, 0.1994, -0.9388, 0.2036, -0.9462, 0.1994, -0.9462, 0.2036, -0.9462, 0.2036, -0.9389, 0.1994, -0.9462, 0.2036, -0.9389, 0.1994, -0.9388, 0.1994, -0.9462, 0.2072, -0.9462, 0.2036, -0.9462, 0.2072, -0.9389, 0.2036, -0.9389, 0.2072, -0.9389, 0.2036, -0.9462, 0.2072, -0.9389, 0.2036, -0.9389, 0.2072, -0.9462, 0.2036, -0.9389, 0.2036, -0.9462, 0.2072, -0.9462])
me_fe_rivers2_sp_gmdl_002.use_remesh_fix_poles = True
me_fe_rivers2_sp_gmdl_002.use_remesh_preserve_attributes = False
me_fe_rivers2_sp_gmdl_002.update()
me_fe_rivers2_sp_gmdl_001 = bpy.data.meshes.new('FE_rivers2_Sp.gmdl.001')
me_fe_rivers2_sp_gmdl_001.from_pydata([(-0.4018, -0.5889, 0.0179), (-0.4016, -0.8982, 0.1207), (-0.7925, -0.9507, -0.02063), (-0.04964, -0.5799, 0.06523), (0.007843, -0.8803, 0.1681), (2.396e-06, -0.5853, 0.01879), (0.04474, -0.5797, 0.0652), (0.4203, -0.5891, 0.01544), (0.4205, -0.8974, 0.1216), (0.8114, -0.9458, -0.01057), (-0.4012, -1.434, 0.4835), (-0.7921, -1.523, 0.3974), (0.006825, -1.402, 0.5138), (0.4209, -1.433, 0.4842), (0.8118, -1.515, 0.4051), (-0.4012, -1.835, 1.013), (-0.7921, -1.937, 0.9719), (0.003487, -1.803, 1.026), (0.4209, -1.834, 1.013), (0.8118, -1.927, 0.9761), (-0.4009, -2.019, 1.314), (0.00148, -1.979, 1.333), (0.4212, -2.019, 1.314), (-0.4009, -2.019, 1.314), (-0.4012, -1.823, 1.017), (-0.7921, -1.937, 0.9719), (0.00148, -1.979, 1.333), (0.003482, -1.787, 1.031), (0.00148, -1.979, 1.333), (0.4212, -2.019, 1.314), (0.4209, -1.823, 1.016), (0.003482, -1.787, 1.031), (0.8118, -1.927, 0.9761), (-0.4012, -1.426, 0.4914), (-0.7921, -1.523, 0.3974), (-0.02657, -1.388, 0.5275), (0.003482, -1.787, 1.031), (0.0007854, -1.368, 0.5474), (-0.02657, -1.388, 0.5275), (0.02651, -1.388, 0.5276), (0.4209, -1.425, 0.4918), (0.02651, -1.388, 0.5276), (0.8118, -1.515, 0.4051), (-0.4016, -0.8942, 0.1318), (-0.7925, -0.9507, -0.02063), (-0.0418, -0.8724, 0.1895), (0.0003925, -0.8596, 0.2266), (-0.0418, -0.8724, 0.1895), (0.03636, -0.8722, 0.1895), (0.4205, -0.8935, 0.1322), (0.03636, -0.8722, 0.1895), (0.8114, -0.9458, -0.01057), (-0.4018, -0.5889, 0.0179), (-0.04964, -0.5799, 0.06523), (-5.207e-06, -0.5739, 0.1116), (-0.04964, -0.5799, 0.06523), (0.04474, -0.5797, 0.0652), (0.4203, -0.5891, 0.01544), (0.04474, -0.5797, 0.0652), (-0.0005363, -0.1688, 0.08443), (-0.05713, -0.1629, 0.03733), (-0.0005376, -0.1688, -0.009821), (0.05429, -0.172, 0.03732), (0.0002801, -0.1127, 0.07665), (-0.07305, -0.1068, 0.02038), (0.0002784, -0.1127, -0.03596), (0.06879, -0.1159, 0.02036), (0.0002801, -0.1127, 0.07665), (0.0002784, -0.1127, -0.03596), (0.0001616, 0.1275, 0.05465), (-0.0737, 0.1272, -0.001623), (0.00016, 0.1275, -0.05796), (0.0692, 0.1274, -0.00164), (0.0001616, 0.1275, 0.05465), (0.00016, 0.1275, -0.05796)], [], [(0, 1, 2), (1, 0, 4), (0, 3, 4), (3, 5, 4), (5, 6, 4), (8, 4, 7), (6, 7, 4), (7, 9, 8), (10, 11, 1), (1, 11, 2), (4, 12, 1), (12, 10, 1), (8, 13, 4), (13, 12, 4), (9, 14, 8), (14, 13, 8), (10, 15, 11), (15, 16, 11), (17, 15, 12), (12, 15, 10), (18, 17, 13), (13, 17, 12), (19, 18, 14), (14, 18, 13), (16, 15, 20), (17, 21, 15), (15, 21, 20), (17, 18, 21), (18, 22, 21), (18, 19, 22), (23, 24, 25), (27, 24, 26), (23, 26, 24), (29, 30, 28), (28, 30, 31), (29, 32, 30), (33, 34, 24), (24, 34, 25), (27, 35, 24), (35, 33, 24), (36, 37, 38), (36, 39, 37), (30, 40, 31), (40, 41, 31), (40, 30, 42), (42, 30, 32), (33, 43, 34), (43, 44, 34), (35, 45, 33), (45, 43, 33), (46, 47, 37), (37, 47, 38), (39, 48, 37), (48, 46, 37), (49, 50, 40), (40, 50, 41), (51, 49, 42), (49, 40, 42), (44, 43, 52), (45, 53, 43), (43, 53, 52), (54, 55, 46), (47, 46, 55), (54, 46, 56), (46, 48, 56), (50, 49, 58), (49, 57, 58), (49, 51, 57), (60, 55, 59), (55, 54, 59), (60, 61, 3), (5, 3, 61), (54, 56, 59), (56, 62, 59), (5, 61, 6), (6, 61, 62), (64, 60, 63), (60, 59, 63), (64, 65, 60), (61, 60, 65), (66, 67, 62), (59, 62, 67), (66, 62, 68), (62, 61, 68), (63, 69, 64), (64, 69, 70), (71, 65, 70), (65, 64, 70), (72, 73, 66), (67, 66, 73), (66, 68, 72), (68, 74, 72)])
me_fe_rivers2_sp_gmdl_001.polygons.foreach_set('use_smooth', [True] * 92)
_uv = me_fe_rivers2_sp_gmdl_001.uv_layers.new(name='UVMap')
_uv.uv.foreach_set('vector', [0.6501, -0.7579, 0.6501, -0.7297, 0.617, -0.7297, 0.6501, -0.7297, 0.6501, -0.7579, 0.6848, -0.7297, 0.6501, -0.7579, 0.6799, -0.7579, 0.6848, -0.7297, 0.6799, -0.7579, 0.6841, -0.7579, 0.6848, -0.7297, 0.6841, -0.7579, 0.6879, -0.7579, 0.6848, -0.7297, 0.7197, -0.7297, 0.6848, -0.7297, 0.7197, -0.7579, 0.6879, -0.7579, 0.7197, -0.7579, 0.6848, -0.7297, 0.7197, -0.7579, 0.7528, -0.7297, 0.7197, -0.7297, 0.6501, -0.6733, 0.617, -0.6733, 0.6501, -0.7297, 0.6501, -0.7297, 0.617, -0.6733, 0.617, -0.7297, 0.6848, -0.7297, 0.6846, -0.6733, 0.6501, -0.7297, 0.6846, -0.6733, 0.6501, -0.6733, 0.6501, -0.7297, 0.7197, -0.7297, 0.7197, -0.6733, 0.6848, -0.7297, 0.7197, -0.6733, 0.6846, -0.6733, 0.6848, -0.7297, 0.7528, -0.7297, 0.7528, -0.6733, 0.7197, -0.7297, 0.7528, -0.6733, 0.7197, -0.6733, 0.7197, -0.7297, 0.6501, -0.6733, 0.6501, -0.6168, 0.617, -0.6733, 0.6501, -0.6168, 0.617, -0.6168, 0.617, -0.6733, 0.6844, -0.6168, 0.6501, -0.6168, 0.6846, -0.6733, 0.6846, -0.6733, 0.6501, -0.6168, 0.6501, -0.6733, 0.7197, -0.6168, 0.6844, -0.6168, 0.7197, -0.6733, 0.7197, -0.6733, 0.6844, -0.6168, 0.6846, -0.6733, 0.7528, -0.6168, 0.7197, -0.6168, 0.7528, -0.6733, 0.7528, -0.6733, 0.7197, -0.6168, 0.7197, -0.6733, 0.617, -0.6168, 0.6501, -0.6168, 0.6501, -0.5886, 0.6844, -0.6168, 0.6842, -0.5886, 0.6501, -0.6168, 0.6501, -0.6168, 0.6842, -0.5886, 0.6501, -0.5886, 0.6844, -0.6168, 0.7197, -0.6168, 0.6842, -0.5886, 0.7197, -0.6168, 0.7197, -0.5886, 0.6842, -0.5886, 0.7197, -0.6168, 0.7528, -0.6168, 0.7197, -0.5886, 0.6501, -0.5886, 0.6501, -0.6168, 0.617, -0.6168, 0.6844, -0.6168, 0.6501, -0.6168, 0.6842, -0.5886, 0.6501, -0.5886, 0.6842, -0.5886, 0.6501, -0.6168, 0.7197, -0.5886, 0.7197, -0.6168, 0.6842, -0.5886, 0.6842, -0.5886, 0.7197, -0.6168, 0.6844, -0.6168, 0.7197, -0.5886, 0.7528, -0.6168, 0.7197, -0.6168, 0.6501, -0.6733, 0.617, -0.6733, 0.6501, -0.6168, 0.6501, -0.6168, 0.617, -0.6733, 0.617, -0.6168, 0.6844, -0.6168, 0.6818, -0.6733, 0.6501, -0.6168, 0.6818, -0.6733, 0.6501, -0.6733, 0.6501, -0.6168, 0.6844, -0.6168, 0.6841, -0.6733, 0.6818, -0.6733, 0.6844, -0.6168, 0.6863, -0.6733, 0.6841, -0.6733, 0.7197, -0.6168, 0.7197, -0.6733, 0.6844, -0.6168, 0.7197, -0.6733, 0.6863, -0.6733, 0.6844, -0.6168, 0.7197, -0.6733, 0.7197, -0.6168, 0.7528, -0.6733, 0.7528, -0.6733, 0.7197, -0.6168, 0.7528, -0.6168, 0.6501, -0.6733, 0.6501, -0.7297, 0.617, -0.6733, 0.6501, -0.7297, 0.617, -0.7297, 0.617, -0.6733, 0.6818, -0.6733, 0.6806, -0.7297, 0.6501, -0.6733, 0.6806, -0.7297, 0.6501, -0.7297, 0.6501, -0.6733, 0.6841, -0.7296, 0.6806, -0.7297, 0.6841, -0.6733, 0.6841, -0.6733, 0.6806, -0.7297, 0.6818, -0.6733, 0.6863, -0.6733, 0.6872, -0.7297, 0.6841, -0.6733, 0.6872, -0.7297, 0.6841, -0.7296, 0.6841, -0.6733, 0.7197, -0.7297, 0.6872, -0.7297, 0.7197, -0.6733, 0.7197, -0.6733, 0.6872, -0.7297, 0.6863, -0.6733, 0.7528, -0.7297, 0.7197, -0.7297, 0.7528, -0.6733, 0.7197, -0.7297, 0.7197, -0.6733, 0.7528, -0.6733, 0.617, -0.7297, 0.6501, -0.7297, 0.6501, -0.7579, 0.6806, -0.7297, 0.6799, -0.7579, 0.6501, -0.7297, 0.6501, -0.7297, 0.6799, -0.7579, 0.6501, -0.7579, 0.6841, -0.7579, 0.6799, -0.7579, 0.6841, -0.7296, 0.6806, -0.7297, 0.6841, -0.7296, 0.6799, -0.7579, 0.6841, -0.7579, 0.6841, -0.7296, 0.6879, -0.7579, 0.6841, -0.7296, 0.6872, -0.7297, 0.6879, -0.7579, 0.6872, -0.7297, 0.7197, -0.7297, 0.6879, -0.7579, 0.7197, -0.7297, 0.7197, -0.7579, 0.6879, -0.7579, 0.7197, -0.7297, 0.7528, -0.7297, 0.7197, -0.7579, 0.6793, -0.7666, 0.6799, -0.7579, 0.6841, -0.7666, 0.6799, -0.7579, 0.6841, -0.7579, 0.6841, -0.7666, 0.6793, -0.7666, 0.6841, -0.7666, 0.6799, -0.7579, 0.6841, -0.7579, 0.6799, -0.7579, 0.6841, -0.7666, 0.6841, -0.7579, 0.6879, -0.7579, 0.6841, -0.7666, 0.6879, -0.7579, 0.6887, -0.7666, 0.6841, -0.7666, 0.6841, -0.7579, 0.6841, -0.7666, 0.6879, -0.7579, 0.6879, -0.7579, 0.6841, -0.7666, 0.6887, -0.7666, 0.6789, -0.776, 0.6793, -0.7666, 0.6841, -0.776, 0.6793, -0.7666, 0.6841, -0.7666, 0.6841, -0.776, 0.6789, -0.776, 0.6841, -0.776, 0.6793, -0.7666, 0.6841, -0.7666, 0.6793, -0.7666, 0.6841, -0.776, 0.6885, -0.776, 0.6841, -0.776, 0.6887, -0.7666, 0.6841, -0.7666, 0.6887, -0.7666, 0.6841, -0.776, 0.6885, -0.776, 0.6887, -0.7666, 0.6841, -0.776, 0.6887, -0.7666, 0.6841, -0.7666, 0.6841, -0.776, 0.6841, -0.776, 0.6841, -0.7851, 0.6789, -0.776, 0.6789, -0.776, 0.6841, -0.7851, 0.6789, -0.785, 0.6841, -0.7851, 0.6841, -0.776, 0.6789, -0.785, 0.6841, -0.776, 0.6789, -0.776, 0.6789, -0.785, 0.6885, -0.7851, 0.6841, -0.7851, 0.6885, -0.776, 0.6841, -0.776, 0.6885, -0.776, 0.6841, -0.7851, 0.6885, -0.776, 0.6841, -0.776, 0.6885, -0.7851, 0.6841, -0.776, 0.6841, -0.7851, 0.6885, -0.7851])
me_fe_rivers2_sp_gmdl_001.use_remesh_fix_poles = True
me_fe_rivers2_sp_gmdl_001.use_remesh_preserve_attributes = False
me_fe_rivers2_sp_gmdl_001.update()
me_fe_starter3_mp_gmdl = bpy.data.meshes.new('FE_starter3_Mp.gmdl')
me_fe_starter3_mp_gmdl.from_pydata([(-0.4018, -0.5896, 0.01664), (-0.4016, -0.896, 0.1254), (-0.7925, -0.9531, -0.01445), (-0.04964, -0.5792, 0.0651), (0.007836, -0.8759, 0.174), (1.519e-06, -0.5851, 0.01879), (0.04473, -0.579, 0.06507), (0.4203, -0.59, 0.01398), (0.4205, -0.8951, 0.1264), (0.8114, -0.9479, -0.004467), (-0.4012, -1.411, 0.5157), (-0.7922, -1.506, 0.4363), (0.006791, -1.375, 0.5448), (0.4209, -1.41, 0.5164), (0.8118, -1.497, 0.4434), (-0.4013, -1.756, 1.081), (-0.7922, -1.862, 1.052), (0.003411, -1.722, 1.092), (0.4209, -1.755, 1.081), (0.8117, -1.852, 1.055), (-0.401, -1.901, 1.404), (0.001377, -1.858, 1.419), (0.4211, -1.901, 1.403), (-0.401, -1.901, 1.404), (-0.4013, -1.745, 1.084), (-0.7922, -1.862, 1.052), (0.001377, -1.858, 1.419), (0.003405, -1.706, 1.095), (0.001377, -1.858, 1.419), (0.4211, -1.901, 1.403), (0.4209, -1.744, 1.084), (0.003405, -1.706, 1.095), (0.8117, -1.852, 1.055), (-0.4012, -1.402, 0.523), (-0.7922, -1.506, 0.4363), (-0.0266, -1.36, 0.5573), (0.003405, -1.706, 1.095), (0.0007504, -1.339, 0.5755), (-0.0266, -1.36, 0.5573), (0.02647, -1.36, 0.5574), (0.4209, -1.401, 0.5234), (0.02647, -1.36, 0.5574), (0.8118, -1.497, 0.4434), (-0.4016, -0.8917, 0.1363), (-0.7925, -0.9531, -0.01445), (-0.04181, -0.8673, 0.1951), (0.0003843, -0.8534, 0.2315), (-0.04181, -0.8673, 0.1951), (0.03635, -0.8671, 0.195), (0.4205, -0.8909, 0.1368), (0.03635, -0.8671, 0.195), (0.8114, -0.9479, -0.004467), (-0.4018, -0.5896, 0.01664), (-0.04964, -0.5792, 0.0651), (-8.689e-06, -0.5727, 0.1113), (-0.04964, -0.5792, 0.0651), (0.04473, -0.579, 0.06507), (0.4203, -0.59, 0.01398), (0.04473, -0.579, 0.06507), (-0.0005372, -0.1688, 0.08443), (-0.05713, -0.1629, 0.03733), (-0.0005374, -0.1688, -0.009821), (0.05429, -0.172, 0.03732), (0.0002793, -0.1127, 0.07665), (-0.07305, -0.1068, 0.02038), (0.0002791, -0.1127, -0.03596), (0.06879, -0.1159, 0.02036), (0.0002793, -0.1127, 0.07665), (0.0002791, -0.1127, -0.03596), (0.0001614, 0.1275, 0.05465), (-0.0737, 0.1272, -0.001624), (0.0001611, 0.1275, -0.05796), (0.06921, 0.1274, -0.00164), (0.0001614, 0.1275, 0.05465), (0.0001611, 0.1275, -0.05796)], [], [(0, 1, 2), (1, 0, 4), (0, 3, 4), (3, 5, 4), (5, 6, 4), (8, 4, 7), (6, 7, 4), (7, 9, 8), (10, 11, 1), (1, 11, 2), (4, 12, 1), (12, 10, 1), (8, 13, 4), (13, 12, 4), (9, 14, 8), (14, 13, 8), (10, 15, 11), (15, 16, 11), (17, 15, 12), (12, 15, 10), (18, 17, 13), (13, 17, 12), (19, 18, 14), (14, 18, 13), (16, 15, 20), (17, 21, 15), (15, 21, 20), (17, 18, 21), (18, 22, 21), (18, 19, 22), (23, 24, 25), (27, 24, 26), (23, 26, 24), (29, 30, 28), (28, 30, 31), (29, 32, 30), (33, 34, 24), (24, 34, 25), (27, 35, 24), (35, 33, 24), (36, 37, 38), (36, 39, 37), (30, 40, 31), (40, 41, 31), (40, 30, 42), (42, 30, 32), (33, 43, 34), (43, 44, 34), (35, 45, 33), (45, 43, 33), (46, 47, 37), (37, 47, 38), (39, 48, 37), (48, 46, 37), (49, 50, 40), (40, 50, 41), (51, 49, 42), (49, 40, 42), (44, 43, 52), (45, 53, 43), (43, 53, 52), (54, 55, 46), (47, 46, 55), (54, 46, 56), (46, 48, 56), (50, 49, 58), (49, 57, 58), (49, 51, 57), (60, 55, 59), (55, 54, 59), (60, 61, 3), (5, 3, 61), (54, 56, 59), (56, 62, 59), (5, 61, 6), (6, 61, 62), (64, 60, 63), (60, 59, 63), (64, 65, 60), (61, 60, 65), (66, 67, 62), (59, 62, 67), (66, 62, 68), (62, 61, 68), (63, 69, 64), (64, 69, 70), (71, 65, 70), (65, 64, 70), (72, 73, 66), (67, 66, 73), (66, 68, 72), (68, 74, 72)])
me_fe_starter3_mp_gmdl.polygons.foreach_set('use_smooth', [True] * 92)
_uv = me_fe_starter3_mp_gmdl.uv_layers.new(name='UVMap')
_uv.uv.foreach_set('vector', [0.3117, -0.9071, 0.3117, -0.8889, 0.2903, -0.8889, 0.3117, -0.8889, 0.3117, -0.9071, 0.3342, -0.8888, 0.3117, -0.9071, 0.331, -0.9071, 0.3342, -0.8888, 0.331, -0.9071, 0.3338, -0.9071, 0.3342, -0.8888, 0.3338, -0.9071, 0.3362, -0.9071, 0.3342, -0.8888, 0.3568, -0.8889, 0.3342, -0.8888, 0.3568, -0.9071, 0.3362, -0.9071, 0.3568, -0.9071, 0.3342, -0.8888, 0.3568, -0.9071, 0.3782, -0.8889, 0.3568, -0.8889, 0.3117, -0.8523, 0.2903, -0.8523, 0.3117, -0.8889, 0.3117, -0.8889, 0.2903, -0.8523, 0.2903, -0.8889, 0.3342, -0.8888, 0.3341, -0.8523, 0.3117, -0.8889, 0.3341, -0.8523, 0.3117, -0.8523, 0.3117, -0.8889, 0.3568, -0.8889, 0.3568, -0.8523, 0.3342, -0.8888, 0.3568, -0.8523, 0.3341, -0.8523, 0.3342, -0.8888, 0.3782, -0.8889, 0.3782, -0.8523, 0.3568, -0.8889, 0.3782, -0.8523, 0.3568, -0.8523, 0.3568, -0.8889, 0.3117, -0.8523, 0.3117, -0.8158, 0.2903, -0.8523, 0.3117, -0.8158, 0.2903, -0.8158, 0.2903, -0.8523, 0.3339, -0.8158, 0.3117, -0.8158, 0.3341, -0.8523, 0.3341, -0.8523, 0.3117, -0.8158, 0.3117, -0.8523, 0.3568, -0.8158, 0.3339, -0.8158, 0.3568, -0.8523, 0.3568, -0.8523, 0.3339, -0.8158, 0.3341, -0.8523, 0.3782, -0.8158, 0.3568, -0.8158, 0.3782, -0.8523, 0.3782, -0.8523, 0.3568, -0.8158, 0.3568, -0.8523, 0.2903, -0.8158, 0.3117, -0.8158, 0.3117, -0.7975, 0.3339, -0.8158, 0.3338, -0.7975, 0.3117, -0.8158, 0.3117, -0.8158, 0.3338, -0.7975, 0.3117, -0.7975, 0.3339, -0.8158, 0.3568, -0.8158, 0.3338, -0.7975, 0.3568, -0.8158, 0.3568, -0.7975, 0.3338, -0.7975, 0.3568, -0.8158, 0.3782, -0.8158, 0.3568, -0.7975, 0.3117, -0.7975, 0.3117, -0.8158, 0.2903, -0.8158, 0.3339, -0.8158, 0.3117, -0.8158, 0.3338, -0.7975, 0.3117, -0.7975, 0.3338, -0.7975, 0.3117, -0.8158, 0.3568, -0.7975, 0.3568, -0.8158, 0.3338, -0.7975, 0.3338, -0.7975, 0.3568, -0.8158, 0.3339, -0.8158, 0.3568, -0.7975, 0.3782, -0.8158, 0.3568, -0.8158, 0.3117, -0.8523, 0.2903, -0.8523, 0.3117, -0.8158, 0.3117, -0.8158, 0.2903, -0.8523, 0.2903, -0.8158, 0.3339, -0.8158, 0.3323, -0.8523, 0.3117, -0.8158, 0.3323, -0.8523, 0.3117, -0.8523, 0.3117, -0.8158, 0.3339, -0.8158, 0.3338, -0.8523, 0.3323, -0.8523, 0.3339, -0.8158, 0.3352, -0.8523, 0.3338, -0.8523, 0.3568, -0.8158, 0.3568, -0.8523, 0.3339, -0.8158, 0.3568, -0.8523, 0.3352, -0.8523, 0.3339, -0.8158, 0.3568, -0.8523, 0.3568, -0.8158, 0.3782, -0.8523, 0.3782, -0.8523, 0.3568, -0.8158, 0.3782, -0.8158, 0.3117, -0.8523, 0.3117, -0.8889, 0.2903, -0.8523, 0.3117, -0.8889, 0.2903, -0.8889, 0.2903, -0.8523, 0.3323, -0.8523, 0.3315, -0.8889, 0.3117, -0.8523, 0.3315, -0.8889, 0.3117, -0.8889, 0.3117, -0.8523, 0.3338, -0.8888, 0.3315, -0.8889, 0.3338, -0.8523, 0.3338, -0.8523, 0.3315, -0.8889, 0.3323, -0.8523, 0.3352, -0.8523, 0.3357, -0.8889, 0.3338, -0.8523, 0.3357, -0.8889, 0.3338, -0.8888, 0.3338, -0.8523, 0.3568, -0.8889, 0.3357, -0.8889, 0.3568, -0.8523, 0.3568, -0.8523, 0.3357, -0.8889, 0.3352, -0.8523, 0.3782, -0.8889, 0.3568, -0.8889, 0.3782, -0.8523, 0.3568, -0.8889, 0.3568, -0.8523, 0.3782, -0.8523, 0.2903, -0.8889, 0.3117, -0.8889, 0.3117, -0.9071, 0.3315, -0.8889, 0.331, -0.9071, 0.3117, -0.8889, 0.3117, -0.8889, 0.331, -0.9071, 0.3117, -0.9071, 0.3338, -0.9071, 0.331, -0.9071, 0.3338, -0.8888, 0.3315, -0.8889, 0.3338, -0.8888, 0.331, -0.9071, 0.3338, -0.9071, 0.3338, -0.8888, 0.3362, -0.9071, 0.3338, -0.8888, 0.3357, -0.8889, 0.3362, -0.9071, 0.3357, -0.8889, 0.3568, -0.8889, 0.3362, -0.9071, 0.3568, -0.8889, 0.3568, -0.9071, 0.3362, -0.9071, 0.3568, -0.8889, 0.3782, -0.8889, 0.3568, -0.9071, 0.3306, -0.9127, 0.331, -0.9071, 0.3337, -0.9127, 0.331, -0.9071, 0.3338, -0.9071, 0.3337, -0.9127, 0.3306, -0.9127, 0.3337, -0.9127, 0.331, -0.9071, 0.3338, -0.9071, 0.331, -0.9071, 0.3337, -0.9127, 0.3338, -0.9071, 0.3362, -0.9071, 0.3337, -0.9127, 0.3362, -0.9071, 0.3367, -0.9127, 0.3337, -0.9127, 0.3338, -0.9071, 0.3337, -0.9127, 0.3362, -0.9071, 0.3362, -0.9071, 0.3337, -0.9127, 0.3367, -0.9127, 0.3304, -0.9188, 0.3306, -0.9127, 0.3338, -0.9188, 0.3306, -0.9127, 0.3337, -0.9127, 0.3338, -0.9188, 0.3304, -0.9188, 0.3338, -0.9188, 0.3306, -0.9127, 0.3337, -0.9127, 0.3306, -0.9127, 0.3338, -0.9188, 0.3366, -0.9188, 0.3338, -0.9188, 0.3367, -0.9127, 0.3337, -0.9127, 0.3367, -0.9127, 0.3338, -0.9188, 0.3366, -0.9188, 0.3367, -0.9127, 0.3338, -0.9188, 0.3367, -0.9127, 0.3337, -0.9127, 0.3338, -0.9188, 0.3338, -0.9188, 0.3338, -0.9247, 0.3304, -0.9188, 0.3304, -0.9188, 0.3338, -0.9247, 0.3304, -0.9247, 0.3338, -0.9247, 0.3338, -0.9188, 0.3304, -0.9247, 0.3338, -0.9188, 0.3304, -0.9188, 0.3304, -0.9247, 0.3366, -0.9247, 0.3338, -0.9247, 0.3366, -0.9188, 0.3338, -0.9188, 0.3366, -0.9188, 0.3338, -0.9247, 0.3366, -0.9188, 0.3338, -0.9188, 0.3366, -0.9247, 0.3338, -0.9188, 0.3338, -0.9247, 0.3366, -0.9247])
me_fe_starter3_mp_gmdl.use_remesh_fix_poles = True
me_fe_starter3_mp_gmdl.use_remesh_preserve_attributes = False
me_fe_starter3_mp_gmdl.update()
me_fe_starter3_mp_gmdl_001 = bpy.data.meshes.new('FE_starter3_Mp.gmdl.001')
me_fe_starter3_mp_gmdl_001.from_pydata([(-0.4018, -0.5933, 0.01243), (-0.4016, -0.8873, 0.1435), (-0.7925, -0.9617, 0.01138), (-0.04965, -0.5765, 0.06444), (0.007815, -0.8578, 0.1954), (-8.724e-07, -0.5843, 0.01872), (0.04473, -0.5763, 0.06441), (0.4203, -0.5945, 0.009142), (0.4205, -0.8862, 0.1447), (0.8114, -0.9552, 0.02086), (-0.4013, -1.308, 0.6278), (-0.7923, -1.423, 0.5787), (0.006663, -1.259, 0.6482), (0.4208, -1.307, 0.6285), (0.8116, -1.413, 0.5833), (-0.4016, -1.417, 1.278), (-0.7925, -1.526, 1.296), (0.003113, -1.379, 1.275), (0.4206, -1.416, 1.279), (0.8114, -1.515, 1.296), (-0.4014, -1.392, 1.632), (0.0009789, -1.341, 1.627), (0.4207, -1.393, 1.632), (-0.4014, -1.392, 1.632), (-0.4016, -1.406, 1.276), (-0.7925, -1.526, 1.296), (0.0009789, -1.341, 1.627), (0.003109, -1.363, 1.27), (0.0009789, -1.341, 1.627), (0.4207, -1.393, 1.632), (0.4206, -1.405, 1.276), (0.003109, -1.363, 1.27), (0.8114, -1.515, 1.296), (-0.4013, -1.298, 0.6322), (-0.7923, -1.423, 0.5787), (-0.02673, -1.241, 0.6559), (0.003109, -1.363, 1.27), (0.0006181, -1.216, 0.6668), (-0.02673, -1.241, 0.6559), (0.02634, -1.241, 0.6559), (0.4208, -1.297, 0.6327), (0.02634, -1.241, 0.6559), (0.8116, -1.413, 0.5833), (-0.4016, -0.8818, 0.1536), (-0.7925, -0.9617, 0.01138), (-0.04183, -0.8467, 0.2151), (0.0003563, -0.8289, 0.2487), (-0.04183, -0.8467, 0.2151), (0.03633, -0.8465, 0.2151), (0.4205, -0.8808, 0.1543), (0.03633, -0.8465, 0.2151), (0.8114, -0.9552, 0.02086), (-0.4018, -0.5933, 0.01243), (-0.04965, -0.5765, 0.06444), (-1.886e-05, -0.5682, 0.1101), (-0.04965, -0.5765, 0.06444), (0.04473, -0.5763, 0.06441), (0.4203, -0.5945, 0.009142), (0.04473, -0.5763, 0.06441), (-0.0005404, -0.1688, 0.08443), (-0.05713, -0.1629, 0.03733), (-0.0005378, -0.1688, -0.00982), (0.05429, -0.172, 0.03732), (0.0002763, -0.1127, 0.07666), (-0.07305, -0.1068, 0.02038), (0.0002795, -0.1127, -0.03596), (0.06879, -0.1159, 0.02036), (0.0002763, -0.1127, 0.07666), (0.0002795, -0.1127, -0.03596), (0.0001591, 0.1275, 0.05465), (-0.0737, 0.1272, -0.001626), (0.0001622, 0.1275, -0.05796), (0.06921, 0.1274, -0.001638), (0.0001591, 0.1275, 0.05465), (0.0001622, 0.1275, -0.05796)], [], [(0, 1, 2), (1, 0, 4), (0, 3, 4), (3, 5, 4), (5, 6, 4), (8, 4, 7), (6, 7, 4), (7, 9, 8), (10, 11, 1), (1, 11, 2), (4, 12, 1), (12, 10, 1), (8, 13, 4), (13, 12, 4), (9, 14, 8), (14, 13, 8), (10, 15, 11), (15, 16, 11), (17, 15, 12), (12, 15, 10), (18, 17, 13), (13, 17, 12), (19, 18, 14), (14, 18, 13), (16, 15, 20), (17, 21, 15), (15, 21, 20), (17, 18, 21), (18, 22, 21), (18, 19, 22), (23, 24, 25), (27, 24, 26), (23, 26, 24), (29, 30, 28), (28, 30, 31), (29, 32, 30), (33, 34, 24), (24, 34, 25), (27, 35, 24), (35, 33, 24), (36, 37, 38), (36, 39, 37), (30, 40, 31), (40, 41, 31), (40, 30, 42), (42, 30, 32), (33, 43, 34), (43, 44, 34), (35, 45, 33), (45, 43, 33), (46, 47, 37), (37, 47, 38), (39, 48, 37), (48, 46, 37), (49, 50, 40), (40, 50, 41), (51, 49, 42), (49, 40, 42), (44, 43, 52), (45, 53, 43), (43, 53, 52), (54, 55, 46), (47, 46, 55), (54, 46, 56), (46, 48, 56), (50, 49, 58), (49, 57, 58), (49, 51, 57), (60, 55, 59), (55, 54, 59), (60, 61, 3), (5, 3, 61), (54, 56, 59), (56, 62, 59), (5, 61, 6), (6, 61, 62), (64, 60, 63), (60, 59, 63), (64, 65, 60), (61, 60, 65), (66, 67, 62), (59, 62, 67), (66, 62, 68), (62, 61, 68), (63, 69, 64), (64, 69, 70), (71, 65, 70), (65, 64, 70), (72, 73, 66), (67, 66, 73), (66, 68, 72), (68, 74, 72)])
me_fe_starter3_mp_gmdl_001.polygons.foreach_set('use_smooth', [True] * 92)
_uv = me_fe_starter3_mp_gmdl_001.uv_layers.new(name='UVMap')
_uv.uv.foreach_set('vector', [0.1788, -0.9066, 0.1788, -0.8878, 0.1568, -0.8878, 0.1788, -0.8878, 0.1788, -0.9066, 0.2019, -0.8878, 0.1788, -0.9066, 0.1987, -0.9066, 0.2019, -0.8878, 0.1987, -0.9066, 0.2014, -0.9066, 0.2019, -0.8878, 0.2014, -0.9066, 0.204, -0.9066, 0.2019, -0.8878, 0.2251, -0.8878, 0.2019, -0.8878, 0.2251, -0.9066, 0.204, -0.9066, 0.2251, -0.9066, 0.2019, -0.8878, 0.2251, -0.9066, 0.2472, -0.8878, 0.2251, -0.8878, 0.1788, -0.8502, 0.1568, -0.8502, 0.1788, -0.8878, 0.1788, -0.8878, 0.1568, -0.8502, 0.1568, -0.8878, 0.2019, -0.8878, 0.2018, -0.8502, 0.1788, -0.8878, 0.2018, -0.8502, 0.1788, -0.8502, 0.1788, -0.8878, 0.2251, -0.8878, 0.2251, -0.8502, 0.2019, -0.8878, 0.2251, -0.8502, 0.2018, -0.8502, 0.2019, -0.8878, 0.2472, -0.8878, 0.2472, -0.8502, 0.2251, -0.8878, 0.2472, -0.8502, 0.2251, -0.8502, 0.2251, -0.8878, 0.1788, -0.8502, 0.1788, -0.8126, 0.1568, -0.8502, 0.1788, -0.8126, 0.1568, -0.8126, 0.1568, -0.8502, 0.2016, -0.8126, 0.1788, -0.8126, 0.2018, -0.8502, 0.2018, -0.8502, 0.1788, -0.8126, 0.1788, -0.8502, 0.2251, -0.8126, 0.2016, -0.8126, 0.2251, -0.8502, 0.2251, -0.8502, 0.2016, -0.8126, 0.2018, -0.8502, 0.2472, -0.8126, 0.2251, -0.8126, 0.2472, -0.8502, 0.2472, -0.8502, 0.2251, -0.8126, 0.2251, -0.8502, 0.1568, -0.8126, 0.1788, -0.8126, 0.1788, -0.7938, 0.2016, -0.8126, 0.2015, -0.7938, 0.1788, -0.8126, 0.1788, -0.8126, 0.2015, -0.7938, 0.1788, -0.7938, 0.2016, -0.8126, 0.2251, -0.8126, 0.2015, -0.7938, 0.2251, -0.8126, 0.2251, -0.7938, 0.2015, -0.7938, 0.2251, -0.8126, 0.2472, -0.8126, 0.2251, -0.7938, 0.1788, -0.7938, 0.1788, -0.8126, 0.1568, -0.8126, 0.2016, -0.8126, 0.1788, -0.8126, 0.2015, -0.7938, 0.1788, -0.7938, 0.2015, -0.7938, 0.1788, -0.8126, 0.2251, -0.7938, 0.2251, -0.8126, 0.2015, -0.7938, 0.2015, -0.7938, 0.2251, -0.8126, 0.2016, -0.8126, 0.2251, -0.7938, 0.2472, -0.8126, 0.2251, -0.8126, 0.1788, -0.8502, 0.1568, -0.8502, 0.1788, -0.8126, 0.1788, -0.8126, 0.1568, -0.8502, 0.1568, -0.8126, 0.2016, -0.8126, 0.1999, -0.8502, 0.1788, -0.8126, 0.1999, -0.8502, 0.1788, -0.8502, 0.1788, -0.8126, 0.2016, -0.8126, 0.2014, -0.8502, 0.1999, -0.8502, 0.2016, -0.8126, 0.2029, -0.8502, 0.2014, -0.8502, 0.2251, -0.8126, 0.2251, -0.8502, 0.2016, -0.8126, 0.2251, -0.8502, 0.2029, -0.8502, 0.2016, -0.8126, 0.2251, -0.8502, 0.2251, -0.8126, 0.2472, -0.8502, 0.2472, -0.8502, 0.2251, -0.8126, 0.2472, -0.8126, 0.1788, -0.8502, 0.1788, -0.8878, 0.1568, -0.8502, 0.1788, -0.8878, 0.1568, -0.8878, 0.1568, -0.8502, 0.1999, -0.8502, 0.1991, -0.8878, 0.1788, -0.8502, 0.1991, -0.8878, 0.1788, -0.8878, 0.1788, -0.8502, 0.2014, -0.8877, 0.1991, -0.8878, 0.2014, -0.8502, 0.2014, -0.8502, 0.1991, -0.8878, 0.1999, -0.8502, 0.2029, -0.8502, 0.2035, -0.8878, 0.2014, -0.8502, 0.2035, -0.8878, 0.2014, -0.8877, 0.2014, -0.8502, 0.2251, -0.8878, 0.2035, -0.8878, 0.2251, -0.8502, 0.2251, -0.8502, 0.2035, -0.8878, 0.2029, -0.8502, 0.2472, -0.8878, 0.2251, -0.8878, 0.2472, -0.8502, 0.2251, -0.8878, 0.2251, -0.8502, 0.2472, -0.8502, 0.1568, -0.8878, 0.1788, -0.8878, 0.1788, -0.9066, 0.1991, -0.8878, 0.1987, -0.9066, 0.1788, -0.8878, 0.1788, -0.8878, 0.1987, -0.9066, 0.1788, -0.9066, 0.2014, -0.9066, 0.1987, -0.9066, 0.2014, -0.8877, 0.1991, -0.8878, 0.2014, -0.8877, 0.1987, -0.9066, 0.2014, -0.9066, 0.2014, -0.8877, 0.204, -0.9066, 0.2014, -0.8877, 0.2035, -0.8878, 0.204, -0.9066, 0.2035, -0.8878, 0.2251, -0.8878, 0.204, -0.9066, 0.2251, -0.8878, 0.2251, -0.9066, 0.204, -0.9066, 0.2251, -0.8878, 0.2472, -0.8878, 0.2251, -0.9066, 0.1982, -0.9123, 0.1987, -0.9066, 0.2014, -0.9124, 0.1987, -0.9066, 0.2014, -0.9066, 0.2014, -0.9124, 0.1982, -0.9123, 0.2014, -0.9124, 0.1987, -0.9066, 0.2014, -0.9066, 0.1987, -0.9066, 0.2014, -0.9124, 0.2014, -0.9066, 0.204, -0.9066, 0.2014, -0.9124, 0.204, -0.9066, 0.2045, -0.9123, 0.2014, -0.9124, 0.2014, -0.9066, 0.2014, -0.9124, 0.204, -0.9066, 0.204, -0.9066, 0.2014, -0.9124, 0.2045, -0.9123, 0.198, -0.9186, 0.1982, -0.9123, 0.2014, -0.9186, 0.1982, -0.9123, 0.2014, -0.9124, 0.2014, -0.9186, 0.198, -0.9186, 0.2014, -0.9186, 0.1982, -0.9123, 0.2014, -0.9124, 0.1982, -0.9123, 0.2014, -0.9186, 0.2043, -0.9186, 0.2014, -0.9186, 0.2045, -0.9123, 0.2014, -0.9124, 0.2045, -0.9123, 0.2014, -0.9186, 0.2043, -0.9186, 0.2045, -0.9123, 0.2014, -0.9186, 0.2045, -0.9123, 0.2014, -0.9124, 0.2014, -0.9186, 0.2014, -0.9186, 0.2014, -0.9247, 0.198, -0.9186, 0.198, -0.9186, 0.2014, -0.9247, 0.198, -0.9246, 0.2014, -0.9247, 0.2014, -0.9186, 0.198, -0.9246, 0.2014, -0.9186, 0.198, -0.9186, 0.198, -0.9246, 0.2043, -0.9247, 0.2014, -0.9247, 0.2043, -0.9186, 0.2014, -0.9186, 0.2043, -0.9186, 0.2014, -0.9247, 0.2043, -0.9186, 0.2014, -0.9186, 0.2043, -0.9247, 0.2014, -0.9186, 0.2014, -0.9247, 0.2043, -0.9247])
me_fe_starter3_mp_gmdl_001.use_remesh_fix_poles = True
me_fe_starter3_mp_gmdl_001.use_remesh_preserve_attributes = False
me_fe_starter3_mp_gmdl_001.update()
me_fe_starter3_mp_gmdl_002 = bpy.data.meshes.new('FE_starter3_Mp.gmdl.002')
me_fe_starter3_mp_gmdl_002.from_pydata([(-0.4018, -0.5934, 0.01236), (-0.4016, -0.8871, 0.1439), (-0.7925, -0.9618, 0.01196), (-0.04965, -0.5765, 0.06443), (0.007821, -0.8574, 0.1958), (-6.612e-08, -0.5843, 0.01872), (0.04473, -0.5762, 0.06438), (0.4203, -0.5947, 0.00904), (0.4205, -0.886, 0.145), (0.8114, -0.9553, 0.02138), (-0.4013, -1.306, 0.6299), (-0.7923, -1.421, 0.5814), (0.006681, -1.256, 0.65), (0.4208, -1.304, 0.6305), (0.8117, -1.411, 0.586), (-0.4015, -1.41, 1.281), (-0.7924, -1.519, 1.3), (0.003146, -1.371, 1.277), (0.4206, -1.409, 1.281), (0.8115, -1.508, 1.299), (-0.4014, -1.382, 1.635), (0.001021, -1.33, 1.629), (0.4207, -1.382, 1.634), (-0.4014, -1.382, 1.635), (-0.4015, -1.398, 1.279), (-0.7924, -1.519, 1.3), (0.001021, -1.33, 1.629), (0.003142, -1.356, 1.272), (0.001021, -1.33, 1.629), (0.4207, -1.382, 1.634), (0.4206, -1.398, 1.279), (0.003142, -1.356, 1.272), (0.8115, -1.508, 1.299), (-0.4013, -1.296, 0.6342), (-0.7923, -1.421, 0.5814), (-0.02672, -1.238, 0.6576), (0.003142, -1.356, 1.272), (0.0006364, -1.213, 0.6683), (-0.02672, -1.238, 0.6576), (0.02636, -1.238, 0.6576), (0.4208, -1.295, 0.6347), (0.02636, -1.238, 0.6576), (0.8117, -1.411, 0.586), (-0.4016, -0.8816, 0.154), (-0.7925, -0.9618, 0.01196), (-0.04183, -0.8463, 0.2155), (0.0003639, -0.8284, 0.249), (-0.04183, -0.8463, 0.2155), (0.03634, -0.8461, 0.2154), (0.4205, -0.8806, 0.1547), (0.03634, -0.8461, 0.2154), (0.8114, -0.9553, 0.02138), (-0.4018, -0.5934, 0.01236), (-0.04965, -0.5765, 0.06443), (-1.546e-05, -0.5681, 0.11), (-0.04965, -0.5765, 0.06443), (0.04473, -0.5762, 0.06438), (0.4203, -0.5947, 0.00904), (0.04473, -0.5762, 0.06438), (-0.0005381, -0.1688, 0.08443), (-0.05713, -0.1629, 0.03733), (-0.0005383, -0.1688, -0.009822), (0.05429, -0.172, 0.03732), (0.0002783, -0.1127, 0.07665), (-0.07305, -0.1068, 0.02038), (0.0002781, -0.1127, -0.03596), (0.06879, -0.1159, 0.02036), (0.0002783, -0.1127, 0.07665), (0.0002781, -0.1127, -0.03596), (0.0001601, 0.1275, 0.05465), (-0.0737, 0.1272, -0.001625), (0.0001599, 0.1275, -0.05796), (0.0692, 0.1274, -0.00164), (0.0001601, 0.1275, 0.05465), (0.0001599, 0.1275, -0.05796)], [], [(0, 1, 2), (1, 0, 4), (0, 3, 4), (3, 5, 4), (5, 6, 4), (8, 4, 7), (6, 7, 4), (7, 9, 8), (10, 11, 1), (1, 11, 2), (4, 12, 1), (12, 10, 1), (8, 13, 4), (13, 12, 4), (9, 14, 8), (14, 13, 8), (10, 15, 11), (15, 16, 11), (17, 15, 12), (12, 15, 10), (18, 17, 13), (13, 17, 12), (19, 18, 14), (14, 18, 13), (16, 15, 20), (17, 21, 15), (15, 21, 20), (17, 18, 21), (18, 22, 21), (18, 19, 22), (23, 24, 25), (27, 24, 26), (23, 26, 24), (29, 30, 28), (28, 30, 31), (29, 32, 30), (33, 34, 24), (24, 34, 25), (27, 35, 24), (35, 33, 24), (36, 37, 38), (36, 39, 37), (30, 40, 31), (40, 41, 31), (40, 30, 42), (42, 30, 32), (33, 43, 34), (43, 44, 34), (35, 45, 33), (45, 43, 33), (46, 47, 37), (37, 47, 38), (39, 48, 37), (48, 46, 37), (49, 50, 40), (40, 50, 41), (51, 49, 42), (49, 40, 42), (44, 43, 52), (45, 53, 43), (43, 53, 52), (54, 55, 46), (47, 46, 55), (54, 46, 56), (46, 48, 56), (50, 49, 58), (49, 57, 58), (49, 51, 57), (60, 55, 59), (55, 54, 59), (60, 61, 3), (5, 3, 61), (54, 56, 59), (56, 62, 59), (5, 61, 6), (6, 61, 62), (64, 60, 63), (60, 59, 63), (64, 65, 60), (61, 60, 65), (66, 67, 62), (59, 62, 67), (66, 62, 68), (62, 61, 68), (63, 69, 64), (64, 69, 70), (71, 65, 70), (65, 64, 70), (72, 73, 66), (67, 66, 73), (66, 68, 72), (68, 74, 72)])
me_fe_starter3_mp_gmdl_002.polygons.foreach_set('use_smooth', [True] * 92)
_uv = me_fe_starter3_mp_gmdl_002.uv_layers.new(name='UVMap')
_uv.uv.foreach_set('vector', [0.8896, -0.7896, 0.8896, -0.7665, 0.8625, -0.7665, 0.8896, -0.7665, 0.8896, -0.7896, 0.9179, -0.7665, 0.8896, -0.7896, 0.914, -0.7896, 0.9179, -0.7665, 0.914, -0.7896, 0.9174, -0.7896, 0.9179, -0.7665, 0.9174, -0.7896, 0.9205, -0.7896, 0.9179, -0.7665, 0.9465, -0.7665, 0.9179, -0.7665, 0.9465, -0.7896, 0.9205, -0.7896, 0.9465, -0.7896, 0.9179, -0.7665, 0.9465, -0.7896, 0.9736, -0.7665, 0.9465, -0.7665, 0.8896, -0.7203, 0.8625, -0.7203, 0.8896, -0.7665, 0.8896, -0.7665, 0.8625, -0.7203, 0.8625, -0.7665, 0.9179, -0.7665, 0.9178, -0.7203, 0.8896, -0.7665, 0.9178, -0.7203, 0.8896, -0.7203, 0.8896, -0.7665, 0.9465, -0.7665, 0.9465, -0.7203, 0.9179, -0.7665, 0.9465, -0.7203, 0.9178, -0.7203, 0.9179, -0.7665, 0.9736, -0.7665, 0.9736, -0.7203, 0.9465, -0.7665, 0.9736, -0.7203, 0.9465, -0.7203, 0.9465, -0.7665, 0.8896, -0.7203, 0.8896, -0.6741, 0.8625, -0.7203, 0.8896, -0.6741, 0.8625, -0.6741, 0.8625, -0.7203, 0.9176, -0.6742, 0.8896, -0.6741, 0.9178, -0.7203, 0.9178, -0.7203, 0.8896, -0.6741, 0.8896, -0.7203, 0.9465, -0.6741, 0.9176, -0.6742, 0.9465, -0.7203, 0.9465, -0.7203, 0.9176, -0.6742, 0.9178, -0.7203, 0.9736, -0.6741, 0.9465, -0.6741, 0.9736, -0.7203, 0.9736, -0.7203, 0.9465, -0.6741, 0.9465, -0.7203, 0.8625, -0.6741, 0.8896, -0.6741, 0.8896, -0.6511, 0.9176, -0.6742, 0.9174, -0.6511, 0.8896, -0.6741, 0.8896, -0.6741, 0.9174, -0.6511, 0.8896, -0.6511, 0.9176, -0.6742, 0.9465, -0.6741, 0.9174, -0.6511, 0.9465, -0.6741, 0.9465, -0.6511, 0.9174, -0.6511, 0.9465, -0.6741, 0.9736, -0.6741, 0.9465, -0.6511, 0.8896, -0.6511, 0.8896, -0.6741, 0.8625, -0.6741, 0.9176, -0.6742, 0.8896, -0.6741, 0.9174, -0.6511, 0.8896, -0.6511, 0.9174, -0.6511, 0.8896, -0.6741, 0.9465, -0.6511, 0.9465, -0.6741, 0.9174, -0.6511, 0.9174, -0.6511, 0.9465, -0.6741, 0.9176, -0.6742, 0.9465, -0.6511, 0.9736, -0.6741, 0.9465, -0.6741, 0.8896, -0.7203, 0.8625, -0.7203, 0.8896, -0.6741, 0.8896, -0.6741, 0.8625, -0.7203, 0.8625, -0.6741, 0.9176, -0.6742, 0.9155, -0.7203, 0.8896, -0.6741, 0.9155, -0.7203, 0.8896, -0.7203, 0.8896, -0.6741, 0.9176, -0.6742, 0.9174, -0.7203, 0.9155, -0.7203, 0.9176, -0.6742, 0.9192, -0.7203, 0.9174, -0.7203, 0.9465, -0.6741, 0.9465, -0.7203, 0.9176, -0.6742, 0.9465, -0.7203, 0.9192, -0.7203, 0.9176, -0.6742, 0.9465, -0.7203, 0.9465, -0.6741, 0.9736, -0.7203, 0.9736, -0.7203, 0.9465, -0.6741, 0.9736, -0.6741, 0.8896, -0.7203, 0.8896, -0.7665, 0.8625, -0.7203, 0.8896, -0.7665, 0.8625, -0.7665, 0.8625, -0.7203, 0.9155, -0.7203, 0.9145, -0.7665, 0.8896, -0.7203, 0.9145, -0.7665, 0.8896, -0.7665, 0.8896, -0.7203, 0.9174, -0.7664, 0.9145, -0.7665, 0.9174, -0.7203, 0.9174, -0.7203, 0.9145, -0.7665, 0.9155, -0.7203, 0.9192, -0.7203, 0.9199, -0.7665, 0.9174, -0.7203, 0.9199, -0.7665, 0.9174, -0.7664, 0.9174, -0.7203, 0.9465, -0.7665, 0.9199, -0.7665, 0.9465, -0.7203, 0.9465, -0.7203, 0.9199, -0.7665, 0.9192, -0.7203, 0.9736, -0.7665, 0.9465, -0.7665, 0.9736, -0.7203, 0.9465, -0.7665, 0.9465, -0.7203, 0.9736, -0.7203, 0.8625, -0.7665, 0.8896, -0.7665, 0.8896, -0.7896, 0.9145, -0.7665, 0.914, -0.7896, 0.8896, -0.7665, 0.8896, -0.7665, 0.914, -0.7896, 0.8896, -0.7896, 0.9174, -0.7896, 0.914, -0.7896, 0.9174, -0.7664, 0.9145, -0.7665, 0.9174, -0.7664, 0.914, -0.7896, 0.9174, -0.7896, 0.9174, -0.7664, 0.9205, -0.7896, 0.9174, -0.7664, 0.9199, -0.7665, 0.9205, -0.7896, 0.9199, -0.7665, 0.9465, -0.7665, 0.9205, -0.7896, 0.9465, -0.7665, 0.9465, -0.7896, 0.9205, -0.7896, 0.9465, -0.7665, 0.9736, -0.7665, 0.9465, -0.7896, 0.9135, -0.7966, 0.914, -0.7896, 0.9174, -0.7967, 0.914, -0.7896, 0.9174, -0.7896, 0.9174, -0.7967, 0.9135, -0.7966, 0.9174, -0.7967, 0.914, -0.7896, 0.9174, -0.7896, 0.914, -0.7896, 0.9174, -0.7967, 0.9174, -0.7896, 0.9205, -0.7896, 0.9174, -0.7967, 0.9205, -0.7896, 0.9212, -0.7967, 0.9174, -0.7967, 0.9174, -0.7896, 0.9174, -0.7967, 0.9205, -0.7896, 0.9205, -0.7896, 0.9174, -0.7967, 0.9212, -0.7967, 0.9132, -0.8044, 0.9135, -0.7966, 0.9174, -0.8044, 0.9135, -0.7966, 0.9174, -0.7967, 0.9174, -0.8044, 0.9132, -0.8044, 0.9174, -0.8044, 0.9135, -0.7966, 0.9174, -0.7967, 0.9135, -0.7966, 0.9174, -0.8044, 0.921, -0.8044, 0.9174, -0.8044, 0.9212, -0.7967, 0.9174, -0.7967, 0.9212, -0.7967, 0.9174, -0.8044, 0.921, -0.8044, 0.9212, -0.7967, 0.9174, -0.8044, 0.9212, -0.7967, 0.9174, -0.7967, 0.9174, -0.8044, 0.9174, -0.8044, 0.9174, -0.8118, 0.9132, -0.8044, 0.9132, -0.8044, 0.9174, -0.8118, 0.9131, -0.8118, 0.9174, -0.8118, 0.9174, -0.8044, 0.9131, -0.8118, 0.9174, -0.8044, 0.9132, -0.8044, 0.9131, -0.8118, 0.921, -0.8118, 0.9174, -0.8118, 0.921, -0.8044, 0.9174, -0.8044, 0.921, -0.8044, 0.9174, -0.8118, 0.921, -0.8044, 0.9174, -0.8044, 0.921, -0.8118, 0.9174, -0.8044, 0.9174, -0.8118, 0.921, -0.8118])
me_fe_starter3_mp_gmdl_002.use_remesh_fix_poles = True
me_fe_starter3_mp_gmdl_002.use_remesh_preserve_attributes = False
me_fe_starter3_mp_gmdl_002.update()
me_fe_starter3_sp1_gmdl = bpy.data.meshes.new('FE_starter3_Sp1.gmdl')
me_fe_starter3_sp1_gmdl.from_pydata([(-0.4018, -0.5927, 0.04209), (-0.4016, -0.932, 0.03626), (-0.7926, -0.9081, -0.09626), (-0.04963, -0.5916, 0.06523), (0.007869, -0.9351, 0.05452), (5.445e-06, -0.5889, 0.01822), (0.04475, -0.5915, 0.06522), (0.4203, -0.5928, 0.04361), (0.4206, -0.9315, 0.03624), (0.8114, -0.9087, -0.0872), (-0.401, -1.586, -0.1581), (-0.7921, -1.54, -0.2555), (0.007006, -1.592, -0.1476), (0.4211, -1.586, -0.1582), (0.8118, -1.543, -0.2474), (-0.401, -2.103, -0.5946), (-0.792, -2.04, -0.6744), (0.003712, -2.115, -0.5797), (0.4211, -2.103, -0.5946), (0.8119, -2.045, -0.6673), (-0.4008, -2.272, -0.9039), (0.001605, -2.279, -0.8912), (0.4213, -2.271, -0.9038), (-0.4008, -2.272, -0.9039), (-0.401, -2.111, -0.5852), (-0.792, -2.04, -0.6744), (0.001605, -2.279, -0.8912), (0.003724, -2.126, -0.5668), (0.001605, -2.279, -0.8912), (0.4213, -2.271, -0.9038), (0.4211, -2.11, -0.5857), (0.003724, -2.126, -0.5668), (0.8119, -2.045, -0.6673), (-0.401, -1.591, -0.1472), (-0.7921, -1.54, -0.2555), (-0.02637, -1.6, -0.1298), (0.003724, -2.126, -0.5668), (0.001007, -1.614, -0.1017), (-0.02637, -1.6, -0.1298), (0.02671, -1.6, -0.1298), (0.4211, -1.591, -0.1478), (0.02671, -1.6, -0.1298), (0.8118, -1.543, -0.2474), (-0.4016, -0.9341, 0.04802), (-0.7926, -0.9081, -0.09626), (-0.04177, -0.9391, 0.0771), (0.0004436, -0.9474, 0.1186), (-0.04177, -0.9391, 0.0771), (0.0364, -0.9391, 0.0771), (0.4206, -0.9335, 0.04753), (0.0364, -0.9391, 0.0771), (0.8114, -0.9087, -0.0872), (-0.4018, -0.5927, 0.04209), (-0.04963, -0.5916, 0.06523), (1.891e-05, -0.5939, 0.1122), (-0.04963, -0.5916, 0.06523), (0.04475, -0.5915, 0.06522), (0.4203, -0.5928, 0.04361), (0.04475, -0.5915, 0.06522), (-0.0005382, -0.1688, 0.08443), (-0.05713, -0.1629, 0.03733), (-0.0005385, -0.1688, -0.009822), (0.05429, -0.172, 0.03732), (0.0002782, -0.1127, 0.07665), (-0.07305, -0.1068, 0.02038), (0.000278, -0.1127, -0.03596), (0.06879, -0.1159, 0.02036), (0.0002782, -0.1127, 0.07665), (0.000278, -0.1127, -0.03596), (0.0001603, 0.1275, 0.05465), (-0.0737, 0.1272, -0.001624), (0.00016, 0.1275, -0.05796), (0.0692, 0.1274, -0.00164), (0.0001603, 0.1275, 0.05465), (0.00016, 0.1275, -0.05796)], [], [(0, 1, 2), (1, 0, 4), (0, 3, 4), (3, 5, 4), (5, 6, 4), (8, 4, 7), (6, 7, 4), (7, 9, 8), (10, 11, 1), (1, 11, 2), (4, 12, 1), (12, 10, 1), (8, 13, 4), (13, 12, 4), (9, 14, 8), (14, 13, 8), (10, 15, 11), (15, 16, 11), (17, 15, 12), (12, 15, 10), (18, 17, 13), (13, 17, 12), (19, 18, 14), (14, 18, 13), (16, 15, 20), (17, 21, 15), (15, 21, 20), (17, 18, 21), (18, 22, 21), (18, 19, 22), (23, 24, 25), (27, 24, 26), (23, 26, 24), (29, 30, 28), (28, 30, 31), (29, 32, 30), (33, 34, 24), (24, 34, 25), (27, 35, 24), (35, 33, 24), (36, 37, 38), (36, 39, 37), (30, 40, 31), (40, 41, 31), (40, 30, 42), (42, 30, 32), (33, 43, 34), (43, 44, 34), (35, 45, 33), (45, 43, 33), (46, 47, 37), (37, 47, 38), (39, 48, 37), (48, 46, 37), (49, 50, 40), (40, 50, 41), (51, 49, 42), (49, 40, 42), (44, 43, 52), (45, 53, 43), (43, 53, 52), (54, 55, 46), (47, 46, 55), (54, 46, 56), (46, 48, 56), (50, 49, 58), (49, 57, 58), (49, 51, 57), (60, 55, 59), (55, 54, 59), (60, 61, 3), (5, 3, 61), (54, 56, 59), (56, 62, 59), (5, 61, 6), (6, 61, 62), (64, 60, 63), (60, 59, 63), (64, 65, 60), (61, 60, 65), (66, 67, 62), (59, 62, 67), (66, 62, 68), (62, 61, 68), (63, 69, 64), (64, 69, 70), (71, 65, 70), (65, 64, 70), (72, 73, 66), (67, 66, 73), (66, 68, 72), (68, 74, 72)])
me_fe_starter3_sp1_gmdl.polygons.foreach_set('use_smooth', [True] * 92)
_uv = me_fe_starter3_sp1_gmdl.uv_layers.new(name='UVMap')
_uv.uv.foreach_set('vector', [0.6389, -0.7349, 0.6389, -0.7061, 0.6052, -0.7061, 0.6389, -0.7061, 0.6389, -0.7349, 0.6742, -0.7061, 0.6389, -0.7349, 0.6693, -0.7348, 0.6742, -0.7061, 0.6693, -0.7348, 0.6736, -0.7349, 0.6742, -0.7061, 0.6736, -0.7349, 0.6775, -0.7349, 0.6742, -0.7061, 0.7098, -0.7061, 0.6742, -0.7061, 0.7098, -0.7349, 0.6775, -0.7349, 0.7098, -0.7349, 0.6742, -0.7061, 0.7098, -0.7349, 0.7435, -0.7061, 0.7098, -0.7061, 0.6389, -0.6486, 0.6052, -0.6486, 0.6389, -0.7061, 0.6389, -0.7061, 0.6052, -0.6486, 0.6052, -0.7061, 0.6742, -0.7061, 0.6741, -0.6486, 0.6389, -0.7061, 0.6741, -0.6486, 0.6389, -0.6486, 0.6389, -0.7061, 0.7098, -0.7061, 0.7098, -0.6486, 0.6742, -0.7061, 0.7098, -0.6486, 0.6741, -0.6486, 0.6742, -0.7061, 0.7435, -0.7061, 0.7435, -0.6486, 0.7098, -0.7061, 0.7435, -0.6486, 0.7098, -0.6486, 0.7098, -0.7061, 0.6389, -0.6486, 0.6389, -0.5912, 0.6052, -0.6486, 0.6389, -0.5912, 0.6052, -0.5912, 0.6052, -0.6486, 0.6738, -0.5912, 0.6389, -0.5912, 0.6741, -0.6486, 0.6741, -0.6486, 0.6389, -0.5912, 0.6389, -0.6486, 0.7098, -0.5912, 0.6738, -0.5912, 0.7098, -0.6486, 0.7098, -0.6486, 0.6738, -0.5912, 0.6741, -0.6486, 0.7435, -0.5912, 0.7098, -0.5912, 0.7435, -0.6486, 0.7435, -0.6486, 0.7098, -0.5912, 0.7098, -0.6486, 0.6052, -0.5912, 0.6389, -0.5912, 0.6389, -0.5624, 0.6738, -0.5912, 0.6736, -0.5624, 0.6389, -0.5912, 0.6389, -0.5912, 0.6736, -0.5624, 0.6389, -0.5624, 0.6738, -0.5912, 0.7098, -0.5912, 0.6736, -0.5624, 0.7098, -0.5912, 0.7098, -0.5624, 0.6736, -0.5624, 0.7098, -0.5912, 0.7435, -0.5912, 0.7098, -0.5624, 0.6389, -0.5624, 0.6389, -0.5912, 0.6052, -0.5912, 0.6738, -0.5912, 0.6389, -0.5912, 0.6736, -0.5624, 0.6389, -0.5624, 0.6736, -0.5624, 0.6389, -0.5912, 0.7098, -0.5624, 0.7098, -0.5912, 0.6736, -0.5624, 0.6736, -0.5624, 0.7098, -0.5912, 0.6738, -0.5912, 0.7098, -0.5624, 0.7435, -0.5912, 0.7098, -0.5912, 0.6389, -0.6486, 0.6052, -0.6486, 0.6389, -0.5912, 0.6389, -0.5912, 0.6052, -0.6486, 0.6052, -0.5912, 0.6738, -0.5912, 0.6712, -0.6486, 0.6389, -0.5912, 0.6712, -0.6486, 0.6389, -0.6486, 0.6389, -0.5912, 0.6738, -0.5912, 0.6736, -0.6486, 0.6712, -0.6486, 0.6738, -0.5912, 0.6758, -0.6486, 0.6736, -0.6486, 0.7098, -0.5912, 0.7098, -0.6486, 0.6738, -0.5912, 0.7098, -0.6486, 0.6758, -0.6486, 0.6738, -0.5912, 0.7098, -0.6486, 0.7098, -0.5912, 0.7435, -0.6486, 0.7435, -0.6486, 0.7098, -0.5912, 0.7435, -0.5912, 0.6389, -0.6486, 0.6389, -0.7061, 0.6052, -0.6486, 0.6389, -0.7061, 0.6052, -0.7061, 0.6052, -0.6486, 0.6712, -0.6486, 0.67, -0.7061, 0.6389, -0.6486, 0.67, -0.7061, 0.6389, -0.7061, 0.6389, -0.6486, 0.6736, -0.706, 0.67, -0.7061, 0.6736, -0.6486, 0.6736, -0.6486, 0.67, -0.7061, 0.6712, -0.6486, 0.6758, -0.6486, 0.6767, -0.7061, 0.6736, -0.6486, 0.6767, -0.7061, 0.6736, -0.706, 0.6736, -0.6486, 0.7098, -0.7061, 0.6767, -0.7061, 0.7098, -0.6486, 0.7098, -0.6486, 0.6767, -0.7061, 0.6758, -0.6486, 0.7435, -0.7061, 0.7098, -0.7061, 0.7435, -0.6486, 0.7098, -0.7061, 0.7098, -0.6486, 0.7435, -0.6486, 0.6052, -0.7061, 0.6389, -0.7061, 0.6389, -0.7349, 0.67, -0.7061, 0.6693, -0.7348, 0.6389, -0.7061, 0.6389, -0.7061, 0.6693, -0.7348, 0.6389, -0.7349, 0.6736, -0.7349, 0.6693, -0.7348, 0.6736, -0.706, 0.67, -0.7061, 0.6736, -0.706, 0.6693, -0.7348, 0.6736, -0.7349, 0.6736, -0.706, 0.6775, -0.7349, 0.6736, -0.706, 0.6767, -0.7061, 0.6775, -0.7349, 0.6767, -0.7061, 0.7098, -0.7061, 0.6775, -0.7349, 0.7098, -0.7061, 0.7098, -0.7349, 0.6775, -0.7349, 0.7098, -0.7061, 0.7435, -0.7061, 0.7098, -0.7349, 0.6687, -0.7437, 0.6693, -0.7348, 0.6735, -0.7437, 0.6693, -0.7348, 0.6736, -0.7349, 0.6735, -0.7437, 0.6687, -0.7437, 0.6735, -0.7437, 0.6693, -0.7348, 0.6736, -0.7349, 0.6693, -0.7348, 0.6735, -0.7437, 0.6736, -0.7349, 0.6775, -0.7349, 0.6735, -0.7437, 0.6775, -0.7349, 0.6783, -0.7437, 0.6735, -0.7437, 0.6736, -0.7349, 0.6735, -0.7437, 0.6775, -0.7349, 0.6775, -0.7349, 0.6735, -0.7437, 0.6783, -0.7437, 0.6683, -0.7533, 0.6687, -0.7437, 0.6736, -0.7533, 0.6687, -0.7437, 0.6735, -0.7437, 0.6736, -0.7533, 0.6683, -0.7533, 0.6736, -0.7533, 0.6687, -0.7437, 0.6735, -0.7437, 0.6687, -0.7437, 0.6736, -0.7533, 0.678, -0.7533, 0.6736, -0.7533, 0.6783, -0.7437, 0.6735, -0.7437, 0.6783, -0.7437, 0.6736, -0.7533, 0.678, -0.7533, 0.6783, -0.7437, 0.6736, -0.7533, 0.6783, -0.7437, 0.6735, -0.7437, 0.6736, -0.7533, 0.6736, -0.7533, 0.6736, -0.7625, 0.6683, -0.7533, 0.6683, -0.7533, 0.6736, -0.7625, 0.6682, -0.7625, 0.6736, -0.7625, 0.6736, -0.7533, 0.6682, -0.7625, 0.6736, -0.7533, 0.6683, -0.7533, 0.6682, -0.7625, 0.678, -0.7625, 0.6736, -0.7625, 0.678, -0.7533, 0.6736, -0.7533, 0.678, -0.7533, 0.6736, -0.7625, 0.678, -0.7533, 0.6736, -0.7533, 0.678, -0.7625, 0.6736, -0.7533, 0.6736, -0.7625, 0.678, -0.7625])
me_fe_starter3_sp1_gmdl.use_remesh_fix_poles = True
me_fe_starter3_sp1_gmdl.use_remesh_preserve_attributes = False
me_fe_starter3_sp1_gmdl.update()
arm_armature = bpy.data.armatures.new('Armature')  # bones are not reproduced

# ---- objects
ob_fe_starter3_sp1_0_860706_0x0 = bpy.data.objects.new('FE_starter3_Sp1 0,860706 0x0', me_fe_starter3_sp1_gmdl_001)
ob_armature = bpy.data.objects.new('Armature', arm_armature)
ob_0x0775854b_1_252322_0x_0_362037 = bpy.data.objects.new('0x0775854B 1,252322 0x 0.362037', me_0x0775854b_gmdl)
ob_fe_rivers2_sp_0_687288_0x1 = bpy.data.objects.new('FE_rivers2_Sp 0,687288 0x1', me_fe_rivers2_sp_gmdl_002)
ob_fe_rivers2_sp_0_798516_0x_0_766936 = bpy.data.objects.new('FE_rivers2_Sp 0,798516 0x 0.766936', me_fe_rivers2_sp_gmdl_001)
ob_fe_starter3_mp_0_740818_0x_0_794 = bpy.data.objects.new('FE_starter3_Mp 0,740818 0x 0.794', me_fe_starter3_mp_gmdl)
ob_fe_starter3_mp_0_798516_0x_0_898175 = bpy.data.objects.new('FE_starter3_Mp 0,798516 0x 0.898175', me_fe_starter3_mp_gmdl_001)
ob_fe_starter3_mp_0x_0_9 = bpy.data.objects.new('FE_starter3_Mp 0x 0.9', me_fe_starter3_mp_gmdl_002)
ob_fe_starter3_sp1_0_860707_0x_0_3 = bpy.data.objects.new('FE_starter3_Sp1 0,860707 0x 0.3', me_fe_starter3_sp1_gmdl)

# ---- transforms, parenting, visibility, modifiers, constraints
ob_fe_starter3_sp1_0_860706_0x0.parent = ob_armature
ob_fe_starter3_sp1_0_860706_0x0.location = (0.0, 0.0, 0.0)
_vg = ob_fe_starter3_sp1_0_860706_0x0.vertex_groups.new(name='Bone')
for _i, _w in zip([0, 1, 2, 3, 4, 5, 6, 7, 8, 9, 10, 11, 12, 13, 14, 15, 16, 17, 18, 19, 20, 21, 22, 23, 24, 25, 26, 27, 28, 29, 30, 31, 32, 33, 34, 35, 36, 37, 38, 39, 40, 41, 42, 43, 44, 45, 46, 47, 48, 49, 50, 51, 52, 53, 54, 55, 56, 57, 58, 59, 60, 61, 62, 63, 64, 65, 66, 67, 68, 69, 70, 71, 72, 73, 74], [0.0, 0.22, 0.291, 0.0, 0.0, 0.0, 0.0, 6.116e-13, 0.3501, 0.291, 0.027, 0.08372, 0.03, 0.027, 0.08374, 0.0, 2.509e-05, 0.0, 0.0, 3.731e-10, 0.0, 0.0, 5.844e-07, 0.0, 0.0, 7.311e-08, 0.0, 0.0, 0.0, 0.0, 0.0, 0.0, 1.278e-12, 0.02126, 0.08372, 6.11e-09, 0.0, 0.0, 6.11e-09, 1.359e-08, 0.02131, 1.359e-08, 0.08371, 0.22, 0.291, 0.0, 0.0, 0.0, 0.0, 0.2515, 0.0, 0.291, 8.272e-10, 0.0, 0.0, 0.0, 0.0, 0.0, 0.000122, 1.0, 1.0, 1.0, 1.0, 1.0, 1.0, 1.0, 1.0, 1.0, 1.0, 1.0, 1.0, 1.0, 1.0, 1.0, 1.0]): _vg.add([_i], _w, 'REPLACE')
_vg = ob_fe_starter3_sp1_0_860706_0x0.vertex_groups.new(name='Bone.001')
for _i, _w in zip([0, 3, 5, 6, 7, 52, 53, 54, 55, 56, 57, 58], [0.5, 1.0, 1.0, 1.0, 0.5, 0.5, 1.0, 1.0, 1.0, 1.0, 0.4998, 0.9999]): _vg.add([_i], _w, 'REPLACE')
_vg = ob_fe_starter3_sp1_0_860706_0x0.vertex_groups.new(name='Bone.002')
for _i, _w in zip([0, 1, 2, 4, 7, 8, 9, 10, 11, 12, 13, 14, 15, 18, 19, 24, 27, 30, 31, 32, 35, 36, 38, 39, 41, 43, 44, 45, 46, 47, 48, 49, 50, 51, 52, 57], [0.5, 0.78, 0.65, 1.0, 0.5, 0.6499, 0.65, 0.0, 0.0, 0.0, 0.0, 0.0, 3.673e-05, 1.233e-07, 7.764e-05, 2.88e-06, 2.466e-05, 6.659e-06, 2.466e-05, 8.541e-06, 0.0, 2.466e-05, 0.0, 0.0, 0.0, 0.78, 0.65, 1.0, 1.0, 1.0, 1.0, 0.7485, 1.0, 0.65, 0.5, 0.5002]): _vg.add([_i], _w, 'REPLACE')
_vg = ob_fe_starter3_sp1_0_860706_0x0.vertex_groups.new(name='Bone.003')
for _i, _w in zip([2, 9, 10, 11, 12, 13, 14, 15, 16, 17, 18, 19, 20, 21, 22, 23, 24, 25, 26, 27, 28, 29, 30, 31, 32, 33, 34, 35, 36, 37, 38, 39, 40, 41, 42, 44, 51], [0.05899, 0.05899, 0.873, 0.8, 0.97, 0.873, 0.8, 0.1, 0.2997, 0.0, 0.09999, 0.3, 0.0, 3.158e-10, 5.844e-07, 0.0, 0.09997, 0.3, 0.0, 0.0, 0.0, 0.0, 0.09926, 0.0, 0.2997, 0.9, 0.8, 1.0, 0.0, 1.0, 1.0, 1.0, 0.8997, 1.0, 0.8, 0.059, 0.05899]): _vg.add([_i], _w, 'REPLACE')
_vg = ob_fe_starter3_sp1_0_860706_0x0.vertex_groups.new(name='Bone.004')
for _i, _w in zip([10, 11, 13, 14, 15, 16, 17, 18, 19, 20, 21, 22, 23, 24, 25, 26, 27, 28, 29, 30, 31, 32, 33, 34, 35, 36, 37, 38, 39, 40, 41, 42], [0.1, 0.1163, 0.1, 0.1163, 0.9, 0.7002, 1.0, 0.9, 0.6999, 0.4, 3.934e-06, 0.4, 0.4, 0.9, 0.7, 1.132e-06, 1.0, 1.132e-06, 0.4, 0.9007, 1.0, 0.7003, 0.07874, 0.1163, 0.0, 1.0, 0.0, 0.0, 0.0, 0.07894, 0.0, 0.1163]): _vg.add([_i], _w, 'REPLACE')
_vg = ob_fe_starter3_sp1_0_860706_0x0.vertex_groups.new(name='Bone.005')
for _i, _w in zip([20, 21, 22, 23, 26, 28, 29], [0.6, 1.0, 0.6, 0.6, 1.0, 1.0, 0.6]): _vg.add([_i], _w, 'REPLACE')
_m = ob_fe_starter3_sp1_0_860706_0x0.modifiers.new('Armature', 'ARMATURE')
_m.object = ob_armature
ob_armature.location = (0.0, 0.0, 0.0)
ob_0x0775854b_1_252322_0x_0_362037.location = (0.0, 0.0, 0.0)
_vg = ob_0x0775854b_1_252322_0x_0_362037.vertex_groups.new(name='bone-0')
_vg = ob_0x0775854b_1_252322_0x_0_362037.vertex_groups.new(name='bone-1')
_vg = ob_0x0775854b_1_252322_0x_0_362037.vertex_groups.new(name='bone-2')
_vg = ob_0x0775854b_1_252322_0x_0_362037.vertex_groups.new(name='bone-3')
_vg = ob_0x0775854b_1_252322_0x_0_362037.vertex_groups.new(name='bone-4')
_vg = ob_0x0775854b_1_252322_0x_0_362037.vertex_groups.new(name='bone-5')
_vg = ob_0x0775854b_1_252322_0x_0_362037.vertex_groups.new(name='bone-6')
_vg = ob_0x0775854b_1_252322_0x_0_362037.vertex_groups.new(name='bone-7')
_vg = ob_0x0775854b_1_252322_0x_0_362037.vertex_groups.new(name='bone-8')
_vg = ob_0x0775854b_1_252322_0x_0_362037.vertex_groups.new(name='bone-9')
_vg = ob_0x0775854b_1_252322_0x_0_362037.vertex_groups.new(name='bone-10')
_vg = ob_0x0775854b_1_252322_0x_0_362037.vertex_groups.new(name='bone-11')
_vg = ob_0x0775854b_1_252322_0x_0_362037.vertex_groups.new(name='bone-12')
_vg = ob_0x0775854b_1_252322_0x_0_362037.vertex_groups.new(name='bone-13')
_vg = ob_0x0775854b_1_252322_0x_0_362037.vertex_groups.new(name='bone-14')
_vg = ob_0x0775854b_1_252322_0x_0_362037.vertex_groups.new(name='bone-15')
_vg = ob_0x0775854b_1_252322_0x_0_362037.vertex_groups.new(name='bone-16')
_vg = ob_0x0775854b_1_252322_0x_0_362037.vertex_groups.new(name='bone-17')
_vg = ob_0x0775854b_1_252322_0x_0_362037.vertex_groups.new(name='bone-18')
_vg = ob_0x0775854b_1_252322_0x_0_362037.vertex_groups.new(name='bone-19')
_vg = ob_0x0775854b_1_252322_0x_0_362037.vertex_groups.new(name='bone-20')
_vg = ob_0x0775854b_1_252322_0x_0_362037.vertex_groups.new(name='bone-21')
_vg = ob_0x0775854b_1_252322_0x_0_362037.vertex_groups.new(name='bone-22')
_vg = ob_0x0775854b_1_252322_0x_0_362037.vertex_groups.new(name='bone-23')
ob_fe_rivers2_sp_0_687288_0x1.location = (0.0, 0.0, 0.0)
_vg = ob_fe_rivers2_sp_0_687288_0x1.vertex_groups.new(name='bone-0')
_vg = ob_fe_rivers2_sp_0_687288_0x1.vertex_groups.new(name='bone-1')
_vg = ob_fe_rivers2_sp_0_687288_0x1.vertex_groups.new(name='bone-2')
_vg = ob_fe_rivers2_sp_0_687288_0x1.vertex_groups.new(name='bone-3')
_vg = ob_fe_rivers2_sp_0_687288_0x1.vertex_groups.new(name='bone-4')
_vg = ob_fe_rivers2_sp_0_687288_0x1.vertex_groups.new(name='bone-5')
_vg = ob_fe_rivers2_sp_0_687288_0x1.vertex_groups.new(name='bone-6')
_vg = ob_fe_rivers2_sp_0_687288_0x1.vertex_groups.new(name='bone-7')
_vg = ob_fe_rivers2_sp_0_687288_0x1.vertex_groups.new(name='bone-8')
_vg = ob_fe_rivers2_sp_0_687288_0x1.vertex_groups.new(name='bone-9')
_vg = ob_fe_rivers2_sp_0_687288_0x1.vertex_groups.new(name='bone-10')
_vg = ob_fe_rivers2_sp_0_687288_0x1.vertex_groups.new(name='bone-11')
_vg = ob_fe_rivers2_sp_0_687288_0x1.vertex_groups.new(name='bone-12')
_vg = ob_fe_rivers2_sp_0_687288_0x1.vertex_groups.new(name='bone-13')
_vg = ob_fe_rivers2_sp_0_687288_0x1.vertex_groups.new(name='bone-14')
_vg = ob_fe_rivers2_sp_0_687288_0x1.vertex_groups.new(name='bone-15')
_vg = ob_fe_rivers2_sp_0_687288_0x1.vertex_groups.new(name='bone-16')
_vg = ob_fe_rivers2_sp_0_687288_0x1.vertex_groups.new(name='bone-17')
_vg = ob_fe_rivers2_sp_0_687288_0x1.vertex_groups.new(name='bone-18')
_vg = ob_fe_rivers2_sp_0_687288_0x1.vertex_groups.new(name='bone-19')
_vg = ob_fe_rivers2_sp_0_687288_0x1.vertex_groups.new(name='bone-20')
ob_fe_rivers2_sp_0_798516_0x_0_766936.location = (0.0, 0.0, 0.0)
_vg = ob_fe_rivers2_sp_0_798516_0x_0_766936.vertex_groups.new(name='bone-0')
_vg = ob_fe_rivers2_sp_0_798516_0x_0_766936.vertex_groups.new(name='bone-1')
_vg = ob_fe_rivers2_sp_0_798516_0x_0_766936.vertex_groups.new(name='bone-2')
_vg = ob_fe_rivers2_sp_0_798516_0x_0_766936.vertex_groups.new(name='bone-3')
_vg = ob_fe_rivers2_sp_0_798516_0x_0_766936.vertex_groups.new(name='bone-4')
_vg = ob_fe_rivers2_sp_0_798516_0x_0_766936.vertex_groups.new(name='bone-5')
_vg = ob_fe_rivers2_sp_0_798516_0x_0_766936.vertex_groups.new(name='bone-6')
_vg = ob_fe_rivers2_sp_0_798516_0x_0_766936.vertex_groups.new(name='bone-7')
_vg = ob_fe_rivers2_sp_0_798516_0x_0_766936.vertex_groups.new(name='bone-8')
_vg = ob_fe_rivers2_sp_0_798516_0x_0_766936.vertex_groups.new(name='bone-9')
_vg = ob_fe_rivers2_sp_0_798516_0x_0_766936.vertex_groups.new(name='bone-10')
_vg = ob_fe_rivers2_sp_0_798516_0x_0_766936.vertex_groups.new(name='bone-11')
_vg = ob_fe_rivers2_sp_0_798516_0x_0_766936.vertex_groups.new(name='bone-12')
_vg = ob_fe_rivers2_sp_0_798516_0x_0_766936.vertex_groups.new(name='bone-13')
_vg = ob_fe_rivers2_sp_0_798516_0x_0_766936.vertex_groups.new(name='bone-14')
_vg = ob_fe_rivers2_sp_0_798516_0x_0_766936.vertex_groups.new(name='bone-15')
_vg = ob_fe_rivers2_sp_0_798516_0x_0_766936.vertex_groups.new(name='bone-16')
_vg = ob_fe_rivers2_sp_0_798516_0x_0_766936.vertex_groups.new(name='bone-17')
_vg = ob_fe_rivers2_sp_0_798516_0x_0_766936.vertex_groups.new(name='bone-18')
_vg = ob_fe_rivers2_sp_0_798516_0x_0_766936.vertex_groups.new(name='bone-19')
_vg = ob_fe_rivers2_sp_0_798516_0x_0_766936.vertex_groups.new(name='bone-20')
ob_fe_starter3_mp_0_740818_0x_0_794.location = (0.0, 0.0, 0.0)
_vg = ob_fe_starter3_mp_0_740818_0x_0_794.vertex_groups.new(name='bone-0')
_vg = ob_fe_starter3_mp_0_740818_0x_0_794.vertex_groups.new(name='bone-1')
_vg = ob_fe_starter3_mp_0_740818_0x_0_794.vertex_groups.new(name='bone-2')
_vg = ob_fe_starter3_mp_0_740818_0x_0_794.vertex_groups.new(name='bone-3')
_vg = ob_fe_starter3_mp_0_740818_0x_0_794.vertex_groups.new(name='bone-4')
_vg = ob_fe_starter3_mp_0_740818_0x_0_794.vertex_groups.new(name='bone-5')
_vg = ob_fe_starter3_mp_0_740818_0x_0_794.vertex_groups.new(name='bone-6')
_vg = ob_fe_starter3_mp_0_740818_0x_0_794.vertex_groups.new(name='bone-7')
_vg = ob_fe_starter3_mp_0_740818_0x_0_794.vertex_groups.new(name='bone-8')
_vg = ob_fe_starter3_mp_0_740818_0x_0_794.vertex_groups.new(name='bone-9')
_vg = ob_fe_starter3_mp_0_740818_0x_0_794.vertex_groups.new(name='bone-10')
_vg = ob_fe_starter3_mp_0_740818_0x_0_794.vertex_groups.new(name='bone-11')
_vg = ob_fe_starter3_mp_0_740818_0x_0_794.vertex_groups.new(name='bone-12')
_vg = ob_fe_starter3_mp_0_740818_0x_0_794.vertex_groups.new(name='bone-13')
_vg = ob_fe_starter3_mp_0_740818_0x_0_794.vertex_groups.new(name='bone-14')
_vg = ob_fe_starter3_mp_0_740818_0x_0_794.vertex_groups.new(name='bone-15')
_vg = ob_fe_starter3_mp_0_740818_0x_0_794.vertex_groups.new(name='bone-16')
_vg = ob_fe_starter3_mp_0_740818_0x_0_794.vertex_groups.new(name='bone-17')
_vg = ob_fe_starter3_mp_0_740818_0x_0_794.vertex_groups.new(name='bone-18')
_vg = ob_fe_starter3_mp_0_740818_0x_0_794.vertex_groups.new(name='bone-19')
_vg = ob_fe_starter3_mp_0_740818_0x_0_794.vertex_groups.new(name='bone-20')
_vg = ob_fe_starter3_mp_0_740818_0x_0_794.vertex_groups.new(name='bone-21')
_vg = ob_fe_starter3_mp_0_740818_0x_0_794.vertex_groups.new(name='bone-22')
_vg = ob_fe_starter3_mp_0_740818_0x_0_794.vertex_groups.new(name='bone-23')
ob_fe_starter3_mp_0_798516_0x_0_898175.location = (0.0, 0.0, 0.0)
_vg = ob_fe_starter3_mp_0_798516_0x_0_898175.vertex_groups.new(name='bone-0')
_vg = ob_fe_starter3_mp_0_798516_0x_0_898175.vertex_groups.new(name='bone-1')
_vg = ob_fe_starter3_mp_0_798516_0x_0_898175.vertex_groups.new(name='bone-2')
_vg = ob_fe_starter3_mp_0_798516_0x_0_898175.vertex_groups.new(name='bone-3')
_vg = ob_fe_starter3_mp_0_798516_0x_0_898175.vertex_groups.new(name='bone-4')
_vg = ob_fe_starter3_mp_0_798516_0x_0_898175.vertex_groups.new(name='bone-5')
_vg = ob_fe_starter3_mp_0_798516_0x_0_898175.vertex_groups.new(name='bone-6')
_vg = ob_fe_starter3_mp_0_798516_0x_0_898175.vertex_groups.new(name='bone-7')
_vg = ob_fe_starter3_mp_0_798516_0x_0_898175.vertex_groups.new(name='bone-8')
_vg = ob_fe_starter3_mp_0_798516_0x_0_898175.vertex_groups.new(name='bone-9')
_vg = ob_fe_starter3_mp_0_798516_0x_0_898175.vertex_groups.new(name='bone-10')
_vg = ob_fe_starter3_mp_0_798516_0x_0_898175.vertex_groups.new(name='bone-11')
_vg = ob_fe_starter3_mp_0_798516_0x_0_898175.vertex_groups.new(name='bone-12')
_vg = ob_fe_starter3_mp_0_798516_0x_0_898175.vertex_groups.new(name='bone-13')
_vg = ob_fe_starter3_mp_0_798516_0x_0_898175.vertex_groups.new(name='bone-14')
_vg = ob_fe_starter3_mp_0_798516_0x_0_898175.vertex_groups.new(name='bone-15')
_vg = ob_fe_starter3_mp_0_798516_0x_0_898175.vertex_groups.new(name='bone-16')
_vg = ob_fe_starter3_mp_0_798516_0x_0_898175.vertex_groups.new(name='bone-17')
_vg = ob_fe_starter3_mp_0_798516_0x_0_898175.vertex_groups.new(name='bone-18')
_vg = ob_fe_starter3_mp_0_798516_0x_0_898175.vertex_groups.new(name='bone-19')
_vg = ob_fe_starter3_mp_0_798516_0x_0_898175.vertex_groups.new(name='bone-20')
_vg = ob_fe_starter3_mp_0_798516_0x_0_898175.vertex_groups.new(name='bone-21')
_vg = ob_fe_starter3_mp_0_798516_0x_0_898175.vertex_groups.new(name='bone-22')
_vg = ob_fe_starter3_mp_0_798516_0x_0_898175.vertex_groups.new(name='bone-23')
ob_fe_starter3_mp_0x_0_9.location = (0.0, 0.0, 0.0)
_vg = ob_fe_starter3_mp_0x_0_9.vertex_groups.new(name='bone-0')
_vg = ob_fe_starter3_mp_0x_0_9.vertex_groups.new(name='bone-1')
_vg = ob_fe_starter3_mp_0x_0_9.vertex_groups.new(name='bone-2')
_vg = ob_fe_starter3_mp_0x_0_9.vertex_groups.new(name='bone-3')
_vg = ob_fe_starter3_mp_0x_0_9.vertex_groups.new(name='bone-4')
_vg = ob_fe_starter3_mp_0x_0_9.vertex_groups.new(name='bone-5')
_vg = ob_fe_starter3_mp_0x_0_9.vertex_groups.new(name='bone-6')
_vg = ob_fe_starter3_mp_0x_0_9.vertex_groups.new(name='bone-7')
_vg = ob_fe_starter3_mp_0x_0_9.vertex_groups.new(name='bone-8')
_vg = ob_fe_starter3_mp_0x_0_9.vertex_groups.new(name='bone-9')
_vg = ob_fe_starter3_mp_0x_0_9.vertex_groups.new(name='bone-10')
_vg = ob_fe_starter3_mp_0x_0_9.vertex_groups.new(name='bone-11')
_vg = ob_fe_starter3_mp_0x_0_9.vertex_groups.new(name='bone-12')
_vg = ob_fe_starter3_mp_0x_0_9.vertex_groups.new(name='bone-13')
_vg = ob_fe_starter3_mp_0x_0_9.vertex_groups.new(name='bone-14')
_vg = ob_fe_starter3_mp_0x_0_9.vertex_groups.new(name='bone-15')
_vg = ob_fe_starter3_mp_0x_0_9.vertex_groups.new(name='bone-16')
_vg = ob_fe_starter3_mp_0x_0_9.vertex_groups.new(name='bone-17')
_vg = ob_fe_starter3_mp_0x_0_9.vertex_groups.new(name='bone-18')
_vg = ob_fe_starter3_mp_0x_0_9.vertex_groups.new(name='bone-19')
_vg = ob_fe_starter3_mp_0x_0_9.vertex_groups.new(name='bone-20')
_vg = ob_fe_starter3_mp_0x_0_9.vertex_groups.new(name='bone-21')
_vg = ob_fe_starter3_mp_0x_0_9.vertex_groups.new(name='bone-22')
_vg = ob_fe_starter3_mp_0x_0_9.vertex_groups.new(name='bone-23')
ob_fe_starter3_sp1_0_860707_0x_0_3.location = (0.0, 0.0, 0.0)
_vg = ob_fe_starter3_sp1_0_860707_0x_0_3.vertex_groups.new(name='bone-0')
_vg = ob_fe_starter3_sp1_0_860707_0x_0_3.vertex_groups.new(name='bone-1')
_vg = ob_fe_starter3_sp1_0_860707_0x_0_3.vertex_groups.new(name='bone-2')
_vg = ob_fe_starter3_sp1_0_860707_0x_0_3.vertex_groups.new(name='bone-3')
_vg = ob_fe_starter3_sp1_0_860707_0x_0_3.vertex_groups.new(name='bone-4')
_vg = ob_fe_starter3_sp1_0_860707_0x_0_3.vertex_groups.new(name='bone-5')
_vg = ob_fe_starter3_sp1_0_860707_0x_0_3.vertex_groups.new(name='bone-6')
_vg = ob_fe_starter3_sp1_0_860707_0x_0_3.vertex_groups.new(name='bone-7')
_vg = ob_fe_starter3_sp1_0_860707_0x_0_3.vertex_groups.new(name='bone-8')
_vg = ob_fe_starter3_sp1_0_860707_0x_0_3.vertex_groups.new(name='bone-9')
_vg = ob_fe_starter3_sp1_0_860707_0x_0_3.vertex_groups.new(name='bone-10')
_vg = ob_fe_starter3_sp1_0_860707_0x_0_3.vertex_groups.new(name='bone-11')
_vg = ob_fe_starter3_sp1_0_860707_0x_0_3.vertex_groups.new(name='bone-12')
_vg = ob_fe_starter3_sp1_0_860707_0x_0_3.vertex_groups.new(name='bone-13')
_vg = ob_fe_starter3_sp1_0_860707_0x_0_3.vertex_groups.new(name='bone-14')
_vg = ob_fe_starter3_sp1_0_860707_0x_0_3.vertex_groups.new(name='bone-15')
_vg = ob_fe_starter3_sp1_0_860707_0x_0_3.vertex_groups.new(name='bone-16')
_vg = ob_fe_starter3_sp1_0_860707_0x_0_3.vertex_groups.new(name='bone-17')
_vg = ob_fe_starter3_sp1_0_860707_0x_0_3.vertex_groups.new(name='bone-18')
_vg = ob_fe_starter3_sp1_0_860707_0x_0_3.vertex_groups.new(name='bone-19')
_vg = ob_fe_starter3_sp1_0_860707_0x_0_3.vertex_groups.new(name='bone-20')

# ---- collection membership
scene.collection.objects.link(ob_fe_starter3_sp1_0_860706_0x0)
scene.collection.objects.link(ob_armature)
col_collection_1.objects.link(ob_0x0775854b_1_252322_0x_0_362037)
col_collection_1.objects.link(ob_fe_rivers2_sp_0_687288_0x1)
col_collection_1.objects.link(ob_fe_rivers2_sp_0_798516_0x_0_766936)
col_collection_1.objects.link(ob_fe_starter3_mp_0_740818_0x_0_794)
col_collection_1.objects.link(ob_fe_starter3_mp_0_798516_0x_0_898175)
col_collection_1.objects.link(ob_fe_starter3_mp_0x_0_9)
col_collection_1.objects.link(ob_fe_starter3_sp1_0_860707_0x_0_3)

# ---- scene / render settings (as saved in the file)
scene.frame_start = 1; scene.frame_end = 250; scene.frame_set(11)
scene.render.engine = 'BLENDER_EEVEE_NEXT'
scene.cycles.sampling_pattern = 'TABULATED_SOBOL'
scene.cycles.use_light_tree = False
scene.view_settings.view_transform = 'Filmic'
bpy.context.view_layer.update()

# ---- added for rendering (the .blend has no active camera and no usable light): camera, sun
cam_auto = bpy.data.cameras.new('AutoCamera')
cam_auto.lens = 50.0
cam_auto.sensor_width = 36.0
cam_auto.clip_end = 1000.0
ob_auto_camera = bpy.data.objects.new('AutoCamera', cam_auto)
scene.collection.objects.link(ob_auto_camera)
ob_auto_camera.location = (3.68083, -5.56876, 3.32135)
ob_auto_camera.rotation_euler = (1.09748, -7.21219e-08, 0.694738)
scene.camera = ob_auto_camera
light_auto_sun = bpy.data.lights.new('AutoSun', 'SUN')
light_auto_sun.energy = 3.0
light_auto_sun.angle = 0.0523599
ob_auto_sun = bpy.data.objects.new('AutoSun', light_auto_sun)
scene.collection.objects.link(ob_auto_sun)
ob_auto_sun.rotation_euler = (0.872665, 0.174533, 0.523599)
bpy.context.view_layer.update()
